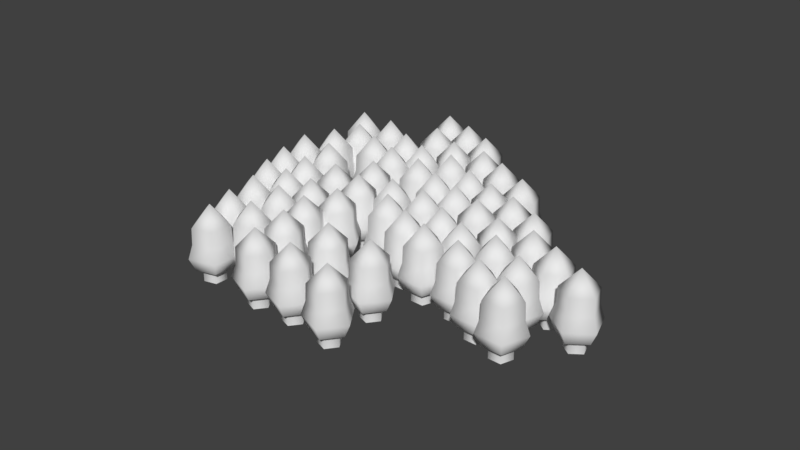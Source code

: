 # Source: Generic_Trees.blend  (saved by Blender 2.77.0; exported with 4.5.12 LTS)
import bpy
from mathutils import Matrix  # noqa: F401  (used for matrix-valued properties, if any)

bpy.ops.wm.read_factory_settings(use_empty=True)
scene = bpy.context.scene
scene.name = 'Scene'

# ---- collections
col_collection_1 = bpy.data.collections.new('Collection 1'); scene.collection.children.link(col_collection_1)

# ---- world
world_world = bpy.data.worlds.new('World'); scene.world = world_world
world_world.color = (0.05088, 0.05088, 0.05088)
world_world.use_sun_shadow = False
world_world.sun_shadow_jitter_overblur = 0.0
world_world.cycles.sampling_method = 'MANUAL'

# ---- meshes
me_cylinder_059 = bpy.data.meshes.new('Cylinder.059')
me_cylinder_059.from_pydata([(0.0, 1.0, -1.0), (0.0, 1.0, -0.8773), (0.9511, 0.309, -1.0), (0.9511, 0.309, -0.8773), (0.5878, -0.809, -1.0), (0.5878, -0.809, -0.8773), (-0.5878, -0.809, -1.0), (-0.5878, -0.809, -0.8773), (-0.9511, 0.309, -1.0), (-0.9511, 0.309, -0.8773), (1.906e-08, 1.604, -0.8773), (1.526, 0.4958, -0.8773), (0.9431, -1.298, -0.8773), (-0.9431, -1.298, -0.8773), (-1.526, 0.4958, -0.8773), (-1.271, -1.75, -0.7534), (-2.057, 0.6683, -0.7534), (2.057, 0.6683, -0.7534), (1.271, -1.75, -0.7534), (-1.026e-08, 2.163, -0.7534), (-1.027, -1.413, -0.6248), (1.661, 0.5397, -0.6248), (-1.661, 0.5397, -0.6248), (1.027, -1.413, -0.6248), (-7.325e-08, 1.746, -0.6248), (-0.9876, -1.359, -0.4684), (1.598, 0.5192, -0.4684), (-1.598, 0.5192, -0.4684), (0.9876, -1.359, -0.4684), (-1.47e-07, 1.68, -0.4684), (-2.861e-07, 5.96e-09, -0.2753), (-2.149, -2.18, -1.0), (-2.149, -2.18, -0.8773), (-1.198, -2.871, -1.0), (-1.198, -2.871, -0.8773), (-1.561, -3.989, -1.0), (-1.561, -3.989, -0.8773), (-2.737, -3.989, -1.0), (-2.737, -3.989, -0.8773), (-3.1, -2.871, -1.0), (-3.1, -2.871, -0.8773), (-2.149, -1.575, -0.8773), (-0.6232, -2.684, -0.8773), (-1.206, -4.478, -0.8773), (-3.092, -4.478, -0.8773), (-3.675, -2.684, -0.8773), (-3.42, -4.929, -0.7534), (-4.206, -2.511, -0.7534), (-0.09231, -2.511, -0.7534), (-0.8779, -4.929, -0.7534), (-2.149, -1.017, -0.7534), (-3.176, -4.593, -0.6248), (-0.4881, -2.64, -0.6248), (-3.81, -2.64, -0.6248), (-1.123, -4.593, -0.6248), (-2.149, -1.433, -0.6248), (-3.137, -4.539, -0.4684), (-0.5511, -2.66, -0.4684), (-3.747, -2.66, -0.4684), (-1.161, -4.539, -0.4684), (-2.149, -1.499, -0.4684), (-2.149, -3.18, -0.2753), (1.342, -4.539, -1.0), (1.342, -4.539, -0.8773), (2.293, -5.23, -1.0), (2.293, -5.23, -0.8773), (1.93, -6.348, -1.0), (1.93, -6.348, -0.8773), (0.754, -6.348, -1.0), (0.754, -6.348, -0.8773), (0.3907, -5.23, -1.0), (0.3907, -5.23, -0.8773), (1.342, -3.935, -0.8773), (2.868, -5.043, -0.8773), (2.285, -6.837, -0.8773), (0.3987, -6.837, -0.8773), (-0.1841, -5.043, -0.8773), (0.07062, -7.289, -0.7534), (-0.715, -4.871, -0.7534), (3.399, -4.871, -0.7534), (2.613, -7.289, -0.7534), (1.342, -3.376, -0.7534), (0.3152, -6.952, -0.6248), (3.003, -4.999, -0.6248), (-0.3192, -4.999, -0.6248), (2.368, -6.952, -0.6248), (1.342, -3.793, -0.6248), (0.3542, -6.898, -0.4684), (2.94, -5.02, -0.4684), (-0.2562, -5.02, -0.4684), (2.329, -6.898, -0.4684), (1.342, -3.859, -0.4684), (1.342, -5.539, -0.2753), (-1.107, -8.162, -1.0), (-1.107, -8.162, -0.8773), (-0.1558, -8.853, -1.0), (-0.1558, -8.853, -0.8773), (-0.5191, -9.971, -1.0), (-0.5191, -9.971, -0.8773), (-1.695, -9.971, -1.0), (-1.695, -9.971, -0.8773), (-2.058, -8.853, -1.0), (-2.058, -8.853, -0.8773), (-1.107, -7.558, -0.8773), (0.419, -8.666, -0.8773), (-0.1638, -10.46, -0.8773), (-2.05, -10.46, -0.8773), (-2.633, -8.666, -0.8773), (-2.378, -10.91, -0.7534), (-3.164, -8.494, -0.7534), (0.9499, -8.494, -0.7534), (0.1643, -10.91, -0.7534), (-1.107, -6.999, -0.7534), (-2.133, -10.57, -0.6248), (0.5541, -8.622, -0.6248), (-2.768, -8.622, -0.6248), (-0.08034, -10.57, -0.6248), (-1.107, -7.416, -0.6248), (-2.095, -10.52, -0.4684), (0.4911, -8.643, -0.4684), (-2.705, -8.643, -0.4684), (-0.1193, -10.52, -0.4684), (-1.107, -7.482, -0.4684), (-1.107, -9.162, -0.2753), (-5.07, -5.483, -1.0), (-5.07, -5.483, -0.8773), (-4.119, -6.174, -1.0), (-4.119, -6.174, -0.8773), (-4.482, -7.292, -1.0), (-4.482, -7.292, -0.8773), (-5.658, -7.292, -1.0), (-5.658, -7.292, -0.8773), (-6.021, -6.174, -1.0), (-6.021, -6.174, -0.8773), (-5.07, -4.879, -0.8773), (-3.544, -5.988, -0.8773), (-4.127, -7.781, -0.8773), (-6.013, -7.781, -0.8773), (-6.596, -5.988, -0.8773), (-6.341, -8.233, -0.7534), (-7.127, -5.815, -0.7534), (-3.013, -5.815, -0.7534), (-3.799, -8.233, -0.7534), (-5.07, -4.321, -0.7534), (-6.097, -7.896, -0.6248), (-3.409, -5.944, -0.6248), (-6.731, -5.944, -0.6248), (-4.043, -7.896, -0.6248), (-5.07, -4.737, -0.6248), (-6.058, -7.843, -0.4684), (-3.472, -5.964, -0.4684), (-6.668, -5.964, -0.4684), (-4.082, -7.843, -0.4684), (-5.07, -4.803, -0.4684), (-5.07, -6.483, -0.2753)], [], [(0, 1, 3, 2), (2, 3, 5, 4), (4, 5, 7, 6), (9, 7, 13, 14), (6, 7, 9, 8), (8, 9, 1, 0), (5, 3, 11, 12), (1, 9, 14, 10), (3, 1, 10, 11), (7, 5, 12, 13), (29, 27, 30), (11, 10, 19, 17), (13, 12, 18, 15), (10, 14, 16, 19), (12, 11, 17, 18), (14, 13, 15, 16), (17, 19, 24, 21), (15, 18, 23, 20), (19, 16, 22, 24), (18, 17, 21, 23), (16, 15, 20, 22), (21, 24, 29, 26), (20, 23, 28, 25), (24, 22, 27, 29), (23, 21, 26, 28), (22, 20, 25, 27), (25, 28, 30), (26, 29, 30), (27, 25, 30), (28, 26, 30), (31, 32, 34, 33), (33, 34, 36, 35), (35, 36, 38, 37), (40, 38, 44, 45), (37, 38, 40, 39), (39, 40, 32, 31), (36, 34, 42, 43), (32, 40, 45, 41), (34, 32, 41, 42), (38, 36, 43, 44), (60, 58, 61), (42, 41, 50, 48), (44, 43, 49, 46), (41, 45, 47, 50), (43, 42, 48, 49), (45, 44, 46, 47), (48, 50, 55, 52), (46, 49, 54, 51), (50, 47, 53, 55), (49, 48, 52, 54), (47, 46, 51, 53), (52, 55, 60, 57), (51, 54, 59, 56), (55, 53, 58, 60), (54, 52, 57, 59), (53, 51, 56, 58), (56, 59, 61), (57, 60, 61), (58, 56, 61), (59, 57, 61), (62, 63, 65, 64), (64, 65, 67, 66), (66, 67, 69, 68), (71, 69, 75, 76), (68, 69, 71, 70), (70, 71, 63, 62), (67, 65, 73, 74), (63, 71, 76, 72), (65, 63, 72, 73), (69, 67, 74, 75), (91, 89, 92), (73, 72, 81, 79), (75, 74, 80, 77), (72, 76, 78, 81), (74, 73, 79, 80), (76, 75, 77, 78), (79, 81, 86, 83), (77, 80, 85, 82), (81, 78, 84, 86), (80, 79, 83, 85), (78, 77, 82, 84), (83, 86, 91, 88), (82, 85, 90, 87), (86, 84, 89, 91), (85, 83, 88, 90), (84, 82, 87, 89), (87, 90, 92), (88, 91, 92), (89, 87, 92), (90, 88, 92), (93, 94, 96, 95), (95, 96, 98, 97), (97, 98, 100, 99), (102, 100, 106, 107), (99, 100, 102, 101), (101, 102, 94, 93), (98, 96, 104, 105), (94, 102, 107, 103), (96, 94, 103, 104), (100, 98, 105, 106), (122, 120, 123), (104, 103, 112, 110), (106, 105, 111, 108), (103, 107, 109, 112), (105, 104, 110, 111), (107, 106, 108, 109), (110, 112, 117, 114), (108, 111, 116, 113), (112, 109, 115, 117), (111, 110, 114, 116), (109, 108, 113, 115), (114, 117, 122, 119), (113, 116, 121, 118), (117, 115, 120, 122), (116, 114, 119, 121), (115, 113, 118, 120), (118, 121, 123), (119, 122, 123), (120, 118, 123), (121, 119, 123), (124, 125, 127, 126), (126, 127, 129, 128), (128, 129, 131, 130), (133, 131, 137, 138), (130, 131, 133, 132), (132, 133, 125, 124), (129, 127, 135, 136), (125, 133, 138, 134), (127, 125, 134, 135), (131, 129, 136, 137), (153, 151, 154), (135, 134, 143, 141), (137, 136, 142, 139), (134, 138, 140, 143), (136, 135, 141, 142), (138, 137, 139, 140), (141, 143, 148, 145), (139, 142, 147, 144), (143, 140, 146, 148), (142, 141, 145, 147), (140, 139, 144, 146), (145, 148, 153, 150), (144, 147, 152, 149), (148, 146, 151, 153), (147, 145, 150, 152), (146, 144, 149, 151), (149, 152, 154), (150, 153, 154), (151, 149, 154), (152, 150, 154)])
me_cylinder_059.polygons.foreach_set('use_smooth', [True] * 150)
me_cylinder_059.use_remesh_preserve_volume = False
me_cylinder_059.use_remesh_preserve_attributes = False
me_cylinder_059.use_mirror_vertex_groups = False
me_cylinder_059.update()
me_cylinder_043 = bpy.data.meshes.new('Cylinder.043')
me_cylinder_043.from_pydata([(1.233, 11.85, -1.0), (1.233, 11.85, -0.8773), (0.2823, 12.54, -1.0), (0.2823, 12.54, -0.8773), (0.6456, 13.66, -1.0), (0.6456, 13.66, -0.8773), (1.821, 13.66, -1.0), (1.821, 13.66, -0.8773), (2.184, 12.54, -1.0), (2.184, 12.54, -0.8773), (1.233, 11.25, -0.8773), (-0.2925, 12.35, -0.8773), (0.2903, 14.15, -0.8773), (2.176, 14.15, -0.8773), (2.759, 12.35, -0.8773), (2.505, 14.6, -0.7534), (3.29, 12.18, -0.7534), (-0.8234, 12.18, -0.7534), (-0.03777, 14.6, -0.7534), (1.233, 10.69, -0.7534), (2.26, 14.26, -0.6248), (-0.4276, 12.31, -0.6248), (2.894, 12.31, -0.6248), (0.2068, 14.26, -0.6248), (1.233, 11.1, -0.6248), (2.221, 14.21, -0.4684), (-0.3646, 12.33, -0.4684), (2.831, 12.33, -0.4684), (0.2458, 14.21, -0.4684), (1.233, 11.17, -0.4684), (1.233, 12.85, -0.2753), (-4.072, 3.669, -1.0), (-4.072, 3.669, -0.8773), (-5.023, 4.36, -1.0), (-5.023, 4.36, -0.8773), (-4.66, 5.478, -1.0), (-4.66, 5.478, -0.8773), (-3.484, 5.478, -1.0), (-3.484, 5.478, -0.8773), (-3.121, 4.36, -1.0), (-3.121, 4.36, -0.8773), (-4.072, 3.065, -0.8773), (-5.598, 4.173, -0.8773), (-5.015, 5.967, -0.8773), (-3.129, 5.967, -0.8773), (-2.546, 4.173, -0.8773), (-2.801, 6.419, -0.7534), (-2.015, 4.001, -0.7534), (-6.129, 4.001, -0.7534), (-5.343, 6.419, -0.7534), (-4.072, 2.507, -0.7534), (-3.045, 6.082, -0.6248), (-5.733, 4.13, -0.6248), (-2.411, 4.13, -0.6248), (-5.099, 6.082, -0.6248), (-4.072, 2.923, -0.6248), (-3.084, 6.029, -0.4684), (-5.67, 4.15, -0.4684), (-2.474, 4.15, -0.4684), (-5.06, 6.029, -0.4684), (-4.072, 2.989, -0.4684), (-4.072, 4.669, -0.2753), (-5.698, 6.199, -1.0), (-5.698, 6.199, -0.8773), (-6.649, 6.89, -1.0), (-6.649, 6.89, -0.8773), (-6.286, 8.008, -1.0), (-6.286, 8.008, -0.8773), (-5.11, 8.008, -1.0), (-5.11, 8.008, -0.8773), (-4.747, 6.89, -1.0), (-4.747, 6.89, -0.8773), (-5.698, 5.595, -0.8773), (-7.224, 6.703, -0.8773), (-6.641, 8.497, -0.8773), (-4.755, 8.497, -0.8773), (-4.172, 6.703, -0.8773), (-4.427, 8.949, -0.7534), (-3.641, 6.531, -0.7534), (-7.755, 6.531, -0.7534), (-6.969, 8.949, -0.7534), (-5.698, 5.037, -0.7534), (-4.671, 8.612, -0.6248), (-7.359, 6.659, -0.6248), (-4.037, 6.659, -0.6248), (-6.724, 8.612, -0.6248), (-5.698, 5.453, -0.6248), (-4.71, 8.558, -0.4684), (-7.296, 6.68, -0.4684), (-4.1, 6.68, -0.4684), (-6.685, 8.558, -0.4684), (-5.698, 5.519, -0.4684), (-5.698, 7.199, -0.2753), (-2.579, 9.377, -1.0), (-2.579, 9.377, -0.8773), (-3.512, 8.662, -1.0), (-3.512, 8.662, -0.8773), (-4.481, 9.328, -1.0), (-4.481, 9.328, -0.8773), (-4.147, 10.45, -1.0), (-4.147, 10.45, -0.8773), (-2.972, 10.49, -1.0), (-2.972, 10.49, -0.8773), (-2.0, 9.205, -0.8773), (-3.496, 8.057, -0.8773), (-5.051, 9.126, -0.8773), (-4.515, 10.93, -0.8773), (-2.629, 10.98, -0.8773), (-4.854, 11.38, -0.7534), (-2.313, 11.44, -0.7534), (-3.482, 7.499, -0.7534), (-5.577, 8.94, -0.7534), (-1.465, 9.047, -0.7534), (-4.601, 11.05, -0.6248), (-3.493, 7.915, -0.6248), (-2.549, 11.1, -0.6248), (-5.184, 9.079, -0.6248), (-1.864, 9.165, -0.6248), (-4.561, 10.99, -0.4684), (-3.494, 7.982, -0.4684), (-2.586, 11.05, -0.4684), (-5.122, 9.101, -0.4684), (-1.927, 9.184, -0.4684), (-3.538, 9.661, -0.2753), (-0.64, 7.017, -1.0), (-0.64, 7.017, -0.8773), (-1.573, 6.302, -1.0), (-1.573, 6.302, -0.8773), (-2.541, 6.968, -1.0), (-2.541, 6.968, -0.8773), (-2.207, 8.095, -1.0), (-2.207, 8.095, -0.8773), (-1.032, 8.126, -1.0), (-1.032, 8.126, -0.8773), (-0.06044, 6.846, -0.8773), (-1.557, 5.698, -0.8773), (-3.111, 6.766, -0.8773), (-2.575, 8.575, -0.8773), (-0.6898, 8.624, -0.8773), (-2.915, 9.018, -0.7534), (-0.3736, 9.084, -0.7534), (-1.542, 5.14, -0.7534), (-3.637, 6.58, -0.7534), (0.4747, 6.687, -0.7534), (-2.662, 8.687, -0.6248), (-1.553, 5.556, -0.6248), (-0.6093, 8.741, -0.6248), (-3.245, 6.719, -0.6248), (0.07577, 6.805, -0.6248), (-2.621, 8.635, -0.4684), (-1.555, 5.622, -0.4684), (-0.6469, 8.686, -0.4684), (-3.183, 6.741, -0.4684), (0.01222, 6.824, -0.4684), (-1.599, 7.302, -0.2753), (0.3083, 10.22, -1.0), (0.3083, 10.22, -0.8773), (-0.6245, 9.502, -1.0), (-0.6245, 9.502, -0.8773), (-1.593, 10.17, -1.0), (-1.593, 10.17, -0.8773), (-1.259, 11.29, -1.0), (-1.259, 11.29, -0.8773), (-0.08399, 11.33, -1.0), (-0.08399, 11.33, -0.8773), (0.8878, 10.05, -0.8773), (-0.6087, 8.897, -0.8773), (-2.163, 9.966, -0.8773), (-1.627, 11.77, -0.8773), (0.2584, 11.82, -0.8773), (-1.967, 12.22, -0.7534), (0.5747, 12.28, -0.7534), (-0.5942, 8.339, -0.7534), (-2.689, 9.78, -0.7534), (1.423, 9.887, -0.7534), (-1.714, 11.89, -0.6248), (-0.605, 8.755, -0.6248), (0.3389, 11.94, -0.6248), (-2.297, 9.919, -0.6248), (1.024, 10.01, -0.6248), (-1.673, 11.83, -0.4684), (-0.6067, 8.822, -0.4684), (0.3014, 11.89, -0.4684), (-2.234, 9.941, -0.4684), (0.9605, 10.02, -0.4684), (-0.6505, 10.5, -0.2753), (-0.7007, 5.162, -1.0), (-0.7007, 5.162, -0.8773), (0.2321, 5.878, -1.0), (0.2321, 5.878, -0.8773), (1.201, 5.212, -1.0), (1.201, 5.212, -0.8773), (0.8668, 4.085, -1.0), (0.8668, 4.085, -0.8773), (-0.3084, 4.054, -1.0), (-0.3084, 4.054, -0.8773), (-1.28, 5.334, -0.8773), (0.2163, 6.482, -0.8773), (1.771, 5.413, -0.8773), (1.235, 3.605, -0.8773), (-0.6508, 3.556, -0.8773), (1.574, 3.162, -0.7534), (-0.967, 3.096, -0.7534), (0.2018, 7.04, -0.7534), (2.297, 5.6, -0.7534), (-1.815, 5.493, -0.7534), (1.321, 3.492, -0.6248), (0.2126, 6.624, -0.6248), (-0.7313, 3.439, -0.6248), (1.904, 5.461, -0.6248), (-1.416, 5.374, -0.6248), (1.281, 3.545, -0.4684), (0.2143, 6.558, -0.4684), (-0.6938, 3.493, -0.4684), (1.842, 5.439, -0.4684), (-1.353, 5.355, -0.4684), (0.2581, 4.878, -0.2753), (0.2476, 8.362, -1.0), (0.2476, 8.362, -0.8773), (1.18, 9.077, -1.0), (1.18, 9.077, -0.8773), (2.149, 8.411, -1.0), (2.149, 8.411, -0.8773), (1.815, 7.284, -1.0), (1.815, 7.284, -0.8773), (0.6398, 7.254, -1.0), (0.6398, 7.254, -0.8773), (-0.332, 8.534, -0.8773), (1.165, 9.682, -0.8773), (2.719, 8.613, -0.8773), (2.183, 6.805, -0.8773), (0.2974, 6.756, -0.8773), (2.523, 6.362, -0.7534), (-0.01881, 6.296, -0.7534), (1.15, 10.24, -0.7534), (3.245, 8.799, -0.7534), (-0.8671, 8.692, -0.7534), (2.269, 6.692, -0.6248), (1.161, 9.824, -0.6248), (0.2169, 6.639, -0.6248), (2.853, 8.66, -0.6248), (-0.4682, 8.574, -0.6248), (2.229, 6.745, -0.4684), (1.163, 9.757, -0.4684), (0.2545, 6.693, -0.4684), (2.79, 8.638, -0.4684), (-0.4046, 8.555, -0.4684), (1.206, 8.078, -0.2753), (2.187, 6.002, -1.0), (2.187, 6.002, -0.8773), (3.12, 6.718, -1.0), (3.12, 6.718, -0.8773), (4.088, 6.052, -1.0), (4.088, 6.052, -0.8773), (3.754, 4.925, -1.0), (3.754, 4.925, -0.8773), (2.579, 4.894, -1.0), (2.579, 4.894, -0.8773), (1.607, 6.174, -0.8773), (3.104, 7.322, -0.8773), (4.658, 6.253, -0.8773), (4.122, 4.445, -0.8773), (2.237, 4.396, -0.8773), (4.462, 4.002, -0.7534), (1.921, 3.936, -0.7534), (3.089, 7.88, -0.7534), (5.184, 6.44, -0.7534), (1.072, 6.332, -0.7534), (4.209, 4.332, -0.6248), (3.1, 7.464, -0.6248), (2.156, 4.279, -0.6248), (4.792, 6.301, -0.6248), (1.471, 6.214, -0.6248), (4.168, 4.385, -0.4684), (3.102, 7.398, -0.4684), (2.194, 4.333, -0.4684), (4.73, 6.279, -0.4684), (1.535, 6.195, -0.4684), (3.146, 5.718, -0.2753), (5.305, 9.18, -1.0), (5.305, 9.18, -0.8773), (6.256, 8.489, -1.0), (6.256, 8.489, -0.8773), (5.893, 7.371, -1.0), (5.893, 7.371, -0.8773), (4.718, 7.371, -1.0), (4.718, 7.371, -0.8773), (4.354, 8.489, -1.0), (4.354, 8.489, -0.8773), (5.305, 9.785, -0.8773), (6.831, 8.676, -0.8773), (6.248, 6.882, -0.8773), (4.362, 6.882, -0.8773), (3.78, 8.676, -0.8773), (4.034, 6.431, -0.7534), (3.249, 8.848, -0.7534), (7.362, 8.848, -0.7534), (6.577, 6.431, -0.7534), (5.305, 10.34, -0.7534), (4.279, 6.767, -0.6248), (6.966, 8.72, -0.6248), (3.644, 8.72, -0.6248), (6.332, 6.767, -0.6248), (5.305, 9.927, -0.6248), (4.318, 6.821, -0.4684), (6.903, 8.699, -0.4684), (3.707, 8.699, -0.4684), (6.293, 6.821, -0.4684), (5.305, 9.86, -0.4684), (5.305, 8.18, -0.2753), (7.017, 11.71, -1.0), (7.017, 11.71, -0.8773), (7.968, 11.02, -1.0), (7.968, 11.02, -0.8773), (7.605, 9.901, -1.0), (7.605, 9.901, -0.8773), (6.429, 9.901, -1.0), (6.429, 9.901, -0.8773), (6.066, 11.02, -1.0), (6.066, 11.02, -0.8773), (7.017, 12.31, -0.8773), (8.543, 11.21, -0.8773), (7.96, 9.412, -0.8773), (6.074, 9.412, -0.8773), (5.491, 11.21, -0.8773), (5.746, 8.96, -0.7534), (4.96, 11.38, -0.7534), (9.074, 11.38, -0.7534), (8.288, 8.96, -0.7534), (7.017, 12.87, -0.7534), (5.99, 9.297, -0.6248), (8.678, 11.25, -0.6248), (5.356, 11.25, -0.6248), (8.043, 9.297, -0.6248), (7.017, 12.46, -0.6248), (6.029, 9.351, -0.4684), (8.615, 11.23, -0.4684), (5.419, 11.23, -0.4684), (8.004, 9.351, -0.4684), (7.017, 12.39, -0.4684), (7.017, 10.71, -0.2753), (3.68, 11.71, -1.0), (3.68, 11.71, -0.8773), (4.631, 11.02, -1.0), (4.631, 11.02, -0.8773), (4.267, 9.901, -1.0), (4.267, 9.901, -0.8773), (3.092, 9.901, -1.0), (3.092, 9.901, -0.8773), (2.729, 11.02, -1.0), (2.729, 11.02, -0.8773), (3.68, 12.31, -0.8773), (5.206, 11.21, -0.8773), (4.623, 9.412, -0.8773), (2.737, 9.412, -0.8773), (2.154, 11.21, -0.8773), (2.408, 8.96, -0.7534), (1.623, 11.38, -0.7534), (5.736, 11.38, -0.7534), (4.951, 8.96, -0.7534), (3.68, 12.87, -0.7534), (2.653, 9.297, -0.6248), (5.341, 11.25, -0.6248), (2.019, 11.25, -0.6248), (4.706, 9.297, -0.6248), (3.68, 12.46, -0.6248), (2.692, 9.351, -0.4684), (5.278, 11.23, -0.4684), (2.082, 11.23, -0.4684), (4.667, 9.351, -0.4684), (3.68, 12.39, -0.4684), (3.68, 10.71, -0.2753), (-1.626, 3.53, -1.0), (-1.626, 3.53, -0.8773), (-0.6747, 2.839, -1.0), (-0.6747, 2.839, -0.8773), (-1.038, 1.721, -1.0), (-1.038, 1.721, -0.8773), (-2.214, 1.721, -1.0), (-2.214, 1.721, -0.8773), (-2.577, 2.839, -1.0), (-2.577, 2.839, -0.8773), (-1.626, 4.134, -0.8773), (-0.09988, 3.026, -0.8773), (-0.6827, 1.232, -0.8773), (-2.569, 1.232, -0.8773), (-3.152, 3.026, -0.8773), (-2.897, 0.7803, -0.7534), (-3.683, 3.198, -0.7534), (0.431, 3.198, -0.7534), (-0.3546, 0.7803, -0.7534), (-1.626, 4.693, -0.7534), (-2.652, 1.117, -0.6248), (0.03523, 3.07, -0.6248), (-3.287, 3.07, -0.6248), (-0.5992, 1.117, -0.6248), (-1.626, 4.276, -0.6248), (-2.613, 1.171, -0.4684), (-0.02781, 3.049, -0.4684), (-3.224, 3.049, -0.4684), (-0.6382, 1.171, -0.4684), (-1.626, 4.21, -0.4684), (-1.626, 2.53, -0.2753), (1.711, 3.53, -1.0), (1.711, 3.53, -0.8773), (2.662, 2.839, -1.0), (2.662, 2.839, -0.8773), (2.299, 1.721, -1.0), (2.299, 1.721, -0.8773), (1.124, 1.721, -1.0), (1.124, 1.721, -0.8773), (0.7604, 2.839, -1.0), (0.7604, 2.839, -0.8773), (1.711, 4.134, -0.8773), (3.237, 3.026, -0.8773), (2.654, 1.232, -0.8773), (0.7684, 1.232, -0.8773), (0.1855, 3.026, -0.8773), (0.4403, 0.7803, -0.7534), (-0.3453, 3.198, -0.7534), (3.768, 3.198, -0.7534), (2.983, 0.7803, -0.7534), (1.711, 4.693, -0.7534), (0.6849, 1.117, -0.6248), (3.372, 3.07, -0.6248), (0.05042, 3.07, -0.6248), (2.738, 1.117, -0.6248), (1.711, 4.276, -0.6248), (0.7238, 1.171, -0.4684), (3.309, 3.049, -0.4684), (0.1135, 3.049, -0.4684), (2.699, 1.171, -0.4684), (1.711, 4.21, -0.4684), (1.711, 2.53, -0.2753), (0.0, 1.0, -1.0), (0.0, 1.0, -0.8773), (0.9511, 0.309, -1.0), (0.9511, 0.309, -0.8773), (0.5878, -0.809, -1.0), (0.5878, -0.809, -0.8773), (-0.5878, -0.809, -1.0), (-0.5878, -0.809, -0.8773), (-0.9511, 0.309, -1.0), (-0.9511, 0.309, -0.8773), (1.906e-08, 1.604, -0.8773), (1.526, 0.4958, -0.8773), (0.9431, -1.298, -0.8773), (-0.9431, -1.298, -0.8773), (-1.526, 0.4958, -0.8773), (-1.271, -1.75, -0.7534), (-2.057, 0.6683, -0.7534), (2.057, 0.6683, -0.7534), (1.271, -1.75, -0.7534), (-1.026e-08, 2.163, -0.7534), (-1.027, -1.413, -0.6248), (1.661, 0.5397, -0.6248), (-1.661, 0.5397, -0.6248), (1.027, -1.413, -0.6248), (-7.325e-08, 1.746, -0.6248), (-0.9876, -1.359, -0.4684), (1.598, 0.5192, -0.4684), (-1.598, 0.5192, -0.4684), (0.9876, -1.359, -0.4684), (-1.47e-07, 1.68, -0.4684), (-2.861e-07, 5.96e-09, -0.2753)], [], [(0, 1, 3, 2), (2, 3, 5, 4), (4, 5, 7, 6), (9, 7, 13, 14), (6, 7, 9, 8), (8, 9, 1, 0), (5, 3, 11, 12), (1, 9, 14, 10), (3, 1, 10, 11), (7, 5, 12, 13), (29, 27, 30), (11, 10, 19, 17), (13, 12, 18, 15), (10, 14, 16, 19), (12, 11, 17, 18), (14, 13, 15, 16), (17, 19, 24, 21), (15, 18, 23, 20), (19, 16, 22, 24), (18, 17, 21, 23), (16, 15, 20, 22), (21, 24, 29, 26), (20, 23, 28, 25), (24, 22, 27, 29), (23, 21, 26, 28), (22, 20, 25, 27), (25, 28, 30), (26, 29, 30), (27, 25, 30), (28, 26, 30), (31, 32, 34, 33), (33, 34, 36, 35), (35, 36, 38, 37), (40, 38, 44, 45), (37, 38, 40, 39), (39, 40, 32, 31), (36, 34, 42, 43), (32, 40, 45, 41), (34, 32, 41, 42), (38, 36, 43, 44), (60, 58, 61), (42, 41, 50, 48), (44, 43, 49, 46), (41, 45, 47, 50), (43, 42, 48, 49), (45, 44, 46, 47), (48, 50, 55, 52), (46, 49, 54, 51), (50, 47, 53, 55), (49, 48, 52, 54), (47, 46, 51, 53), (52, 55, 60, 57), (51, 54, 59, 56), (55, 53, 58, 60), (54, 52, 57, 59), (53, 51, 56, 58), (56, 59, 61), (57, 60, 61), (58, 56, 61), (59, 57, 61), (62, 63, 65, 64), (64, 65, 67, 66), (66, 67, 69, 68), (71, 69, 75, 76), (68, 69, 71, 70), (70, 71, 63, 62), (67, 65, 73, 74), (63, 71, 76, 72), (65, 63, 72, 73), (69, 67, 74, 75), (91, 89, 92), (73, 72, 81, 79), (75, 74, 80, 77), (72, 76, 78, 81), (74, 73, 79, 80), (76, 75, 77, 78), (79, 81, 86, 83), (77, 80, 85, 82), (81, 78, 84, 86), (80, 79, 83, 85), (78, 77, 82, 84), (83, 86, 91, 88), (82, 85, 90, 87), (86, 84, 89, 91), (85, 83, 88, 90), (84, 82, 87, 89), (87, 90, 92), (88, 91, 92), (89, 87, 92), (90, 88, 92), (93, 94, 96, 95), (95, 96, 98, 97), (97, 98, 100, 99), (102, 100, 106, 107), (99, 100, 102, 101), (101, 102, 94, 93), (98, 96, 104, 105), (94, 102, 107, 103), (96, 94, 103, 104), (100, 98, 105, 106), (122, 120, 123), (104, 103, 112, 110), (106, 105, 111, 108), (103, 107, 109, 112), (105, 104, 110, 111), (107, 106, 108, 109), (110, 112, 117, 114), (108, 111, 116, 113), (112, 109, 115, 117), (111, 110, 114, 116), (109, 108, 113, 115), (114, 117, 122, 119), (113, 116, 121, 118), (117, 115, 120, 122), (116, 114, 119, 121), (115, 113, 118, 120), (118, 121, 123), (119, 122, 123), (120, 118, 123), (121, 119, 123), (124, 125, 127, 126), (126, 127, 129, 128), (128, 129, 131, 130), (133, 131, 137, 138), (130, 131, 133, 132), (132, 133, 125, 124), (129, 127, 135, 136), (125, 133, 138, 134), (127, 125, 134, 135), (131, 129, 136, 137), (153, 151, 154), (135, 134, 143, 141), (137, 136, 142, 139), (134, 138, 140, 143), (136, 135, 141, 142), (138, 137, 139, 140), (141, 143, 148, 145), (139, 142, 147, 144), (143, 140, 146, 148), (142, 141, 145, 147), (140, 139, 144, 146), (145, 148, 153, 150), (144, 147, 152, 149), (148, 146, 151, 153), (147, 145, 150, 152), (146, 144, 149, 151), (149, 152, 154), (150, 153, 154), (151, 149, 154), (152, 150, 154), (155, 156, 158, 157), (157, 158, 160, 159), (159, 160, 162, 161), (164, 162, 168, 169), (161, 162, 164, 163), (163, 164, 156, 155), (160, 158, 166, 167), (156, 164, 169, 165), (158, 156, 165, 166), (162, 160, 167, 168), (184, 182, 185), (166, 165, 174, 172), (168, 167, 173, 170), (165, 169, 171, 174), (167, 166, 172, 173), (169, 168, 170, 171), (172, 174, 179, 176), (170, 173, 178, 175), (174, 171, 177, 179), (173, 172, 176, 178), (171, 170, 175, 177), (176, 179, 184, 181), (175, 178, 183, 180), (179, 177, 182, 184), (178, 176, 181, 183), (177, 175, 180, 182), (180, 183, 185), (181, 184, 185), (182, 180, 185), (183, 181, 185), (186, 187, 189, 188), (188, 189, 191, 190), (190, 191, 193, 192), (195, 193, 199, 200), (192, 193, 195, 194), (194, 195, 187, 186), (191, 189, 197, 198), (187, 195, 200, 196), (189, 187, 196, 197), (193, 191, 198, 199), (215, 213, 216), (197, 196, 205, 203), (199, 198, 204, 201), (196, 200, 202, 205), (198, 197, 203, 204), (200, 199, 201, 202), (203, 205, 210, 207), (201, 204, 209, 206), (205, 202, 208, 210), (204, 203, 207, 209), (202, 201, 206, 208), (207, 210, 215, 212), (206, 209, 214, 211), (210, 208, 213, 215), (209, 207, 212, 214), (208, 206, 211, 213), (211, 214, 216), (212, 215, 216), (213, 211, 216), (214, 212, 216), (217, 218, 220, 219), (219, 220, 222, 221), (221, 222, 224, 223), (226, 224, 230, 231), (223, 224, 226, 225), (225, 226, 218, 217), (222, 220, 228, 229), (218, 226, 231, 227), (220, 218, 227, 228), (224, 222, 229, 230), (246, 244, 247), (228, 227, 236, 234), (230, 229, 235, 232), (227, 231, 233, 236), (229, 228, 234, 235), (231, 230, 232, 233), (234, 236, 241, 238), (232, 235, 240, 237), (236, 233, 239, 241), (235, 234, 238, 240), (233, 232, 237, 239), (238, 241, 246, 243), (237, 240, 245, 242), (241, 239, 244, 246), (240, 238, 243, 245), (239, 237, 242, 244), (242, 245, 247), (243, 246, 247), (244, 242, 247), (245, 243, 247), (248, 249, 251, 250), (250, 251, 253, 252), (252, 253, 255, 254), (257, 255, 261, 262), (254, 255, 257, 256), (256, 257, 249, 248), (253, 251, 259, 260), (249, 257, 262, 258), (251, 249, 258, 259), (255, 253, 260, 261), (277, 275, 278), (259, 258, 267, 265), (261, 260, 266, 263), (258, 262, 264, 267), (260, 259, 265, 266), (262, 261, 263, 264), (265, 267, 272, 269), (263, 266, 271, 268), (267, 264, 270, 272), (266, 265, 269, 271), (264, 263, 268, 270), (269, 272, 277, 274), (268, 271, 276, 273), (272, 270, 275, 277), (271, 269, 274, 276), (270, 268, 273, 275), (273, 276, 278), (274, 277, 278), (275, 273, 278), (276, 274, 278), (279, 280, 282, 281), (281, 282, 284, 283), (283, 284, 286, 285), (288, 286, 292, 293), (285, 286, 288, 287), (287, 288, 280, 279), (284, 282, 290, 291), (280, 288, 293, 289), (282, 280, 289, 290), (286, 284, 291, 292), (308, 306, 309), (290, 289, 298, 296), (292, 291, 297, 294), (289, 293, 295, 298), (291, 290, 296, 297), (293, 292, 294, 295), (296, 298, 303, 300), (294, 297, 302, 299), (298, 295, 301, 303), (297, 296, 300, 302), (295, 294, 299, 301), (300, 303, 308, 305), (299, 302, 307, 304), (303, 301, 306, 308), (302, 300, 305, 307), (301, 299, 304, 306), (304, 307, 309), (305, 308, 309), (306, 304, 309), (307, 305, 309), (310, 311, 313, 312), (312, 313, 315, 314), (314, 315, 317, 316), (319, 317, 323, 324), (316, 317, 319, 318), (318, 319, 311, 310), (315, 313, 321, 322), (311, 319, 324, 320), (313, 311, 320, 321), (317, 315, 322, 323), (339, 337, 340), (321, 320, 329, 327), (323, 322, 328, 325), (320, 324, 326, 329), (322, 321, 327, 328), (324, 323, 325, 326), (327, 329, 334, 331), (325, 328, 333, 330), (329, 326, 332, 334), (328, 327, 331, 333), (326, 325, 330, 332), (331, 334, 339, 336), (330, 333, 338, 335), (334, 332, 337, 339), (333, 331, 336, 338), (332, 330, 335, 337), (335, 338, 340), (336, 339, 340), (337, 335, 340), (338, 336, 340), (341, 342, 344, 343), (343, 344, 346, 345), (345, 346, 348, 347), (350, 348, 354, 355), (347, 348, 350, 349), (349, 350, 342, 341), (346, 344, 352, 353), (342, 350, 355, 351), (344, 342, 351, 352), (348, 346, 353, 354), (370, 368, 371), (352, 351, 360, 358), (354, 353, 359, 356), (351, 355, 357, 360), (353, 352, 358, 359), (355, 354, 356, 357), (358, 360, 365, 362), (356, 359, 364, 361), (360, 357, 363, 365), (359, 358, 362, 364), (357, 356, 361, 363), (362, 365, 370, 367), (361, 364, 369, 366), (365, 363, 368, 370), (364, 362, 367, 369), (363, 361, 366, 368), (366, 369, 371), (367, 370, 371), (368, 366, 371), (369, 367, 371), (372, 373, 375, 374), (374, 375, 377, 376), (376, 377, 379, 378), (381, 379, 385, 386), (378, 379, 381, 380), (380, 381, 373, 372), (377, 375, 383, 384), (373, 381, 386, 382), (375, 373, 382, 383), (379, 377, 384, 385), (401, 399, 402), (383, 382, 391, 389), (385, 384, 390, 387), (382, 386, 388, 391), (384, 383, 389, 390), (386, 385, 387, 388), (389, 391, 396, 393), (387, 390, 395, 392), (391, 388, 394, 396), (390, 389, 393, 395), (388, 387, 392, 394), (393, 396, 401, 398), (392, 395, 400, 397), (396, 394, 399, 401), (395, 393, 398, 400), (394, 392, 397, 399), (397, 400, 402), (398, 401, 402), (399, 397, 402), (400, 398, 402), (403, 404, 406, 405), (405, 406, 408, 407), (407, 408, 410, 409), (412, 410, 416, 417), (409, 410, 412, 411), (411, 412, 404, 403), (408, 406, 414, 415), (404, 412, 417, 413), (406, 404, 413, 414), (410, 408, 415, 416), (432, 430, 433), (414, 413, 422, 420), (416, 415, 421, 418), (413, 417, 419, 422), (415, 414, 420, 421), (417, 416, 418, 419), (420, 422, 427, 424), (418, 421, 426, 423), (422, 419, 425, 427), (421, 420, 424, 426), (419, 418, 423, 425), (424, 427, 432, 429), (423, 426, 431, 428), (427, 425, 430, 432), (426, 424, 429, 431), (425, 423, 428, 430), (428, 431, 433), (429, 432, 433), (430, 428, 433), (431, 429, 433), (434, 435, 437, 436), (436, 437, 439, 438), (438, 439, 441, 440), (443, 441, 447, 448), (440, 441, 443, 442), (442, 443, 435, 434), (439, 437, 445, 446), (435, 443, 448, 444), (437, 435, 444, 445), (441, 439, 446, 447), (463, 461, 464), (445, 444, 453, 451), (447, 446, 452, 449), (444, 448, 450, 453), (446, 445, 451, 452), (448, 447, 449, 450), (451, 453, 458, 455), (449, 452, 457, 454), (453, 450, 456, 458), (452, 451, 455, 457), (450, 449, 454, 456), (455, 458, 463, 460), (454, 457, 462, 459), (458, 456, 461, 463), (457, 455, 460, 462), (456, 454, 459, 461), (459, 462, 464), (460, 463, 464), (461, 459, 464), (462, 460, 464)])
me_cylinder_043.polygons.foreach_set('use_smooth', [True] * 450)
me_cylinder_043.use_remesh_preserve_volume = False
me_cylinder_043.use_remesh_preserve_attributes = False
me_cylinder_043.use_mirror_vertex_groups = False
me_cylinder_043.update()
me_cylinder_039 = bpy.data.meshes.new('Cylinder.039')
me_cylinder_039.from_pydata([(0.0, 1.0, -1.0), (0.0, 1.0, -0.8773), (0.9511, 0.309, -1.0), (0.9511, 0.309, -0.8773), (0.5878, -0.809, -1.0), (0.5878, -0.809, -0.8773), (-0.5878, -0.809, -1.0), (-0.5878, -0.809, -0.8773), (-0.9511, 0.309, -1.0), (-0.9511, 0.309, -0.8773), (1.906e-08, 1.604, -0.8773), (1.526, 0.4958, -0.8773), (0.9431, -1.298, -0.8773), (-0.9431, -1.298, -0.8773), (-1.526, 0.4958, -0.8773), (-1.271, -1.75, -0.7534), (-2.057, 0.6683, -0.7534), (2.057, 0.6683, -0.7534), (1.271, -1.75, -0.7534), (-1.026e-08, 2.163, -0.7534), (-1.027, -1.413, -0.6248), (1.661, 0.5397, -0.6248), (-1.661, 0.5397, -0.6248), (1.027, -1.413, -0.6248), (-7.325e-08, 1.746, -0.6248), (-0.9876, -1.359, -0.4684), (1.598, 0.5192, -0.4684), (-1.598, 0.5192, -0.4684), (0.9876, -1.359, -0.4684), (-1.47e-07, 1.68, -0.4684), (-2.861e-07, 5.96e-09, -0.2753)], [], [(0, 1, 3, 2), (2, 3, 5, 4), (4, 5, 7, 6), (9, 7, 13, 14), (6, 7, 9, 8), (8, 9, 1, 0), (5, 3, 11, 12), (1, 9, 14, 10), (3, 1, 10, 11), (7, 5, 12, 13), (29, 27, 30), (11, 10, 19, 17), (13, 12, 18, 15), (10, 14, 16, 19), (12, 11, 17, 18), (14, 13, 15, 16), (17, 19, 24, 21), (15, 18, 23, 20), (19, 16, 22, 24), (18, 17, 21, 23), (16, 15, 20, 22), (21, 24, 29, 26), (20, 23, 28, 25), (24, 22, 27, 29), (23, 21, 26, 28), (22, 20, 25, 27), (25, 28, 30), (26, 29, 30), (27, 25, 30), (28, 26, 30)])
me_cylinder_039.polygons.foreach_set('use_smooth', [True] * 30)
me_cylinder_039.use_remesh_preserve_volume = False
me_cylinder_039.use_remesh_preserve_attributes = False
me_cylinder_039.use_mirror_vertex_groups = False
me_cylinder_039.update()
me_cylinder_038 = bpy.data.meshes.new('Cylinder.038')
me_cylinder_038.from_pydata([(0.0, 1.0, -1.0), (0.0, 1.0, -0.8773), (0.9511, 0.309, -1.0), (0.9511, 0.309, -0.8773), (0.5878, -0.809, -1.0), (0.5878, -0.809, -0.8773), (-0.5878, -0.809, -1.0), (-0.5878, -0.809, -0.8773), (-0.9511, 0.309, -1.0), (-0.9511, 0.309, -0.8773), (1.906e-08, 1.604, -0.8773), (1.526, 0.4958, -0.8773), (0.9431, -1.298, -0.8773), (-0.9431, -1.298, -0.8773), (-1.526, 0.4958, -0.8773), (-1.271, -1.75, -0.7534), (-2.057, 0.6683, -0.7534), (2.057, 0.6683, -0.7534), (1.271, -1.75, -0.7534), (-1.026e-08, 2.163, -0.7534), (-1.027, -1.413, -0.6248), (1.661, 0.5397, -0.6248), (-1.661, 0.5397, -0.6248), (1.027, -1.413, -0.6248), (-7.325e-08, 1.746, -0.6248), (-0.9876, -1.359, -0.4684), (1.598, 0.5192, -0.4684), (-1.598, 0.5192, -0.4684), (0.9876, -1.359, -0.4684), (-1.47e-07, 1.68, -0.4684), (-2.861e-07, 5.96e-09, -0.2753)], [], [(0, 1, 3, 2), (2, 3, 5, 4), (4, 5, 7, 6), (9, 7, 13, 14), (6, 7, 9, 8), (8, 9, 1, 0), (5, 3, 11, 12), (1, 9, 14, 10), (3, 1, 10, 11), (7, 5, 12, 13), (29, 27, 30), (11, 10, 19, 17), (13, 12, 18, 15), (10, 14, 16, 19), (12, 11, 17, 18), (14, 13, 15, 16), (17, 19, 24, 21), (15, 18, 23, 20), (19, 16, 22, 24), (18, 17, 21, 23), (16, 15, 20, 22), (21, 24, 29, 26), (20, 23, 28, 25), (24, 22, 27, 29), (23, 21, 26, 28), (22, 20, 25, 27), (25, 28, 30), (26, 29, 30), (27, 25, 30), (28, 26, 30)])
me_cylinder_038.polygons.foreach_set('use_smooth', [True] * 30)
me_cylinder_038.use_remesh_preserve_volume = False
me_cylinder_038.use_remesh_preserve_attributes = False
me_cylinder_038.use_mirror_vertex_groups = False
me_cylinder_038.update()
me_cylinder_037 = bpy.data.meshes.new('Cylinder.037')
me_cylinder_037.from_pydata([(0.0, 1.0, -1.0), (0.0, 1.0, -0.8773), (0.9511, 0.309, -1.0), (0.9511, 0.309, -0.8773), (0.5878, -0.809, -1.0), (0.5878, -0.809, -0.8773), (-0.5878, -0.809, -1.0), (-0.5878, -0.809, -0.8773), (-0.9511, 0.309, -1.0), (-0.9511, 0.309, -0.8773), (1.906e-08, 1.604, -0.8773), (1.526, 0.4958, -0.8773), (0.9431, -1.298, -0.8773), (-0.9431, -1.298, -0.8773), (-1.526, 0.4958, -0.8773), (-1.271, -1.75, -0.7534), (-2.057, 0.6683, -0.7534), (2.057, 0.6683, -0.7534), (1.271, -1.75, -0.7534), (-1.026e-08, 2.163, -0.7534), (-1.027, -1.413, -0.6248), (1.661, 0.5397, -0.6248), (-1.661, 0.5397, -0.6248), (1.027, -1.413, -0.6248), (-7.325e-08, 1.746, -0.6248), (-0.9876, -1.359, -0.4684), (1.598, 0.5192, -0.4684), (-1.598, 0.5192, -0.4684), (0.9876, -1.359, -0.4684), (-1.47e-07, 1.68, -0.4684), (-2.861e-07, 5.96e-09, -0.2753)], [], [(0, 1, 3, 2), (2, 3, 5, 4), (4, 5, 7, 6), (9, 7, 13, 14), (6, 7, 9, 8), (8, 9, 1, 0), (5, 3, 11, 12), (1, 9, 14, 10), (3, 1, 10, 11), (7, 5, 12, 13), (29, 27, 30), (11, 10, 19, 17), (13, 12, 18, 15), (10, 14, 16, 19), (12, 11, 17, 18), (14, 13, 15, 16), (17, 19, 24, 21), (15, 18, 23, 20), (19, 16, 22, 24), (18, 17, 21, 23), (16, 15, 20, 22), (21, 24, 29, 26), (20, 23, 28, 25), (24, 22, 27, 29), (23, 21, 26, 28), (22, 20, 25, 27), (25, 28, 30), (26, 29, 30), (27, 25, 30), (28, 26, 30)])
me_cylinder_037.polygons.foreach_set('use_smooth', [True] * 30)
me_cylinder_037.use_remesh_preserve_volume = False
me_cylinder_037.use_remesh_preserve_attributes = False
me_cylinder_037.use_mirror_vertex_groups = False
me_cylinder_037.update()
me_cylinder_036 = bpy.data.meshes.new('Cylinder.036')
me_cylinder_036.from_pydata([(0.0, 1.0, -1.0), (0.0, 1.0, -0.8773), (0.9511, 0.309, -1.0), (0.9511, 0.309, -0.8773), (0.5878, -0.809, -1.0), (0.5878, -0.809, -0.8773), (-0.5878, -0.809, -1.0), (-0.5878, -0.809, -0.8773), (-0.9511, 0.309, -1.0), (-0.9511, 0.309, -0.8773), (1.906e-08, 1.604, -0.8773), (1.526, 0.4958, -0.8773), (0.9431, -1.298, -0.8773), (-0.9431, -1.298, -0.8773), (-1.526, 0.4958, -0.8773), (-1.271, -1.75, -0.7534), (-2.057, 0.6683, -0.7534), (2.057, 0.6683, -0.7534), (1.271, -1.75, -0.7534), (-1.026e-08, 2.163, -0.7534), (-1.027, -1.413, -0.6248), (1.661, 0.5397, -0.6248), (-1.661, 0.5397, -0.6248), (1.027, -1.413, -0.6248), (-7.325e-08, 1.746, -0.6248), (-0.9876, -1.359, -0.4684), (1.598, 0.5192, -0.4684), (-1.598, 0.5192, -0.4684), (0.9876, -1.359, -0.4684), (-1.47e-07, 1.68, -0.4684), (-2.861e-07, 5.96e-09, -0.2753)], [], [(0, 1, 3, 2), (2, 3, 5, 4), (4, 5, 7, 6), (9, 7, 13, 14), (6, 7, 9, 8), (8, 9, 1, 0), (5, 3, 11, 12), (1, 9, 14, 10), (3, 1, 10, 11), (7, 5, 12, 13), (29, 27, 30), (11, 10, 19, 17), (13, 12, 18, 15), (10, 14, 16, 19), (12, 11, 17, 18), (14, 13, 15, 16), (17, 19, 24, 21), (15, 18, 23, 20), (19, 16, 22, 24), (18, 17, 21, 23), (16, 15, 20, 22), (21, 24, 29, 26), (20, 23, 28, 25), (24, 22, 27, 29), (23, 21, 26, 28), (22, 20, 25, 27), (25, 28, 30), (26, 29, 30), (27, 25, 30), (28, 26, 30)])
me_cylinder_036.polygons.foreach_set('use_smooth', [True] * 30)
me_cylinder_036.use_remesh_preserve_volume = False
me_cylinder_036.use_remesh_preserve_attributes = False
me_cylinder_036.use_mirror_vertex_groups = False
me_cylinder_036.update()
me_cylinder_035 = bpy.data.meshes.new('Cylinder.035')
me_cylinder_035.from_pydata([(0.0, 1.0, -1.0), (0.0, 1.0, -0.8773), (0.9511, 0.309, -1.0), (0.9511, 0.309, -0.8773), (0.5878, -0.809, -1.0), (0.5878, -0.809, -0.8773), (-0.5878, -0.809, -1.0), (-0.5878, -0.809, -0.8773), (-0.9511, 0.309, -1.0), (-0.9511, 0.309, -0.8773), (1.906e-08, 1.604, -0.8773), (1.526, 0.4958, -0.8773), (0.9431, -1.298, -0.8773), (-0.9431, -1.298, -0.8773), (-1.526, 0.4958, -0.8773), (-1.271, -1.75, -0.7534), (-2.057, 0.6683, -0.7534), (2.057, 0.6683, -0.7534), (1.271, -1.75, -0.7534), (-1.026e-08, 2.163, -0.7534), (-1.027, -1.413, -0.6248), (1.661, 0.5397, -0.6248), (-1.661, 0.5397, -0.6248), (1.027, -1.413, -0.6248), (-7.325e-08, 1.746, -0.6248), (-0.9876, -1.359, -0.4684), (1.598, 0.5192, -0.4684), (-1.598, 0.5192, -0.4684), (0.9876, -1.359, -0.4684), (-1.47e-07, 1.68, -0.4684), (-2.861e-07, 5.96e-09, -0.2753)], [], [(0, 1, 3, 2), (2, 3, 5, 4), (4, 5, 7, 6), (9, 7, 13, 14), (6, 7, 9, 8), (8, 9, 1, 0), (5, 3, 11, 12), (1, 9, 14, 10), (3, 1, 10, 11), (7, 5, 12, 13), (29, 27, 30), (11, 10, 19, 17), (13, 12, 18, 15), (10, 14, 16, 19), (12, 11, 17, 18), (14, 13, 15, 16), (17, 19, 24, 21), (15, 18, 23, 20), (19, 16, 22, 24), (18, 17, 21, 23), (16, 15, 20, 22), (21, 24, 29, 26), (20, 23, 28, 25), (24, 22, 27, 29), (23, 21, 26, 28), (22, 20, 25, 27), (25, 28, 30), (26, 29, 30), (27, 25, 30), (28, 26, 30)])
me_cylinder_035.polygons.foreach_set('use_smooth', [True] * 30)
me_cylinder_035.use_remesh_preserve_volume = False
me_cylinder_035.use_remesh_preserve_attributes = False
me_cylinder_035.use_mirror_vertex_groups = False
me_cylinder_035.update()
me_cylinder_034 = bpy.data.meshes.new('Cylinder.034')
me_cylinder_034.from_pydata([(0.0, 1.0, -1.0), (0.0, 1.0, -0.8773), (0.9511, 0.309, -1.0), (0.9511, 0.309, -0.8773), (0.5878, -0.809, -1.0), (0.5878, -0.809, -0.8773), (-0.5878, -0.809, -1.0), (-0.5878, -0.809, -0.8773), (-0.9511, 0.309, -1.0), (-0.9511, 0.309, -0.8773), (1.906e-08, 1.604, -0.8773), (1.526, 0.4958, -0.8773), (0.9431, -1.298, -0.8773), (-0.9431, -1.298, -0.8773), (-1.526, 0.4958, -0.8773), (-1.271, -1.75, -0.7534), (-2.057, 0.6683, -0.7534), (2.057, 0.6683, -0.7534), (1.271, -1.75, -0.7534), (-1.026e-08, 2.163, -0.7534), (-1.027, -1.413, -0.6248), (1.661, 0.5397, -0.6248), (-1.661, 0.5397, -0.6248), (1.027, -1.413, -0.6248), (-7.325e-08, 1.746, -0.6248), (-0.9876, -1.359, -0.4684), (1.598, 0.5192, -0.4684), (-1.598, 0.5192, -0.4684), (0.9876, -1.359, -0.4684), (-1.47e-07, 1.68, -0.4684), (-2.861e-07, 5.96e-09, -0.2753)], [], [(0, 1, 3, 2), (2, 3, 5, 4), (4, 5, 7, 6), (9, 7, 13, 14), (6, 7, 9, 8), (8, 9, 1, 0), (5, 3, 11, 12), (1, 9, 14, 10), (3, 1, 10, 11), (7, 5, 12, 13), (29, 27, 30), (11, 10, 19, 17), (13, 12, 18, 15), (10, 14, 16, 19), (12, 11, 17, 18), (14, 13, 15, 16), (17, 19, 24, 21), (15, 18, 23, 20), (19, 16, 22, 24), (18, 17, 21, 23), (16, 15, 20, 22), (21, 24, 29, 26), (20, 23, 28, 25), (24, 22, 27, 29), (23, 21, 26, 28), (22, 20, 25, 27), (25, 28, 30), (26, 29, 30), (27, 25, 30), (28, 26, 30)])
me_cylinder_034.polygons.foreach_set('use_smooth', [True] * 30)
me_cylinder_034.use_remesh_preserve_volume = False
me_cylinder_034.use_remesh_preserve_attributes = False
me_cylinder_034.use_mirror_vertex_groups = False
me_cylinder_034.update()
me_cylinder_033 = bpy.data.meshes.new('Cylinder.033')
me_cylinder_033.from_pydata([(0.0, 1.0, -1.0), (0.0, 1.0, -0.8773), (0.9511, 0.309, -1.0), (0.9511, 0.309, -0.8773), (0.5878, -0.809, -1.0), (0.5878, -0.809, -0.8773), (-0.5878, -0.809, -1.0), (-0.5878, -0.809, -0.8773), (-0.9511, 0.309, -1.0), (-0.9511, 0.309, -0.8773), (1.906e-08, 1.604, -0.8773), (1.526, 0.4958, -0.8773), (0.9431, -1.298, -0.8773), (-0.9431, -1.298, -0.8773), (-1.526, 0.4958, -0.8773), (-1.271, -1.75, -0.7534), (-2.057, 0.6683, -0.7534), (2.057, 0.6683, -0.7534), (1.271, -1.75, -0.7534), (-1.026e-08, 2.163, -0.7534), (-1.027, -1.413, -0.6248), (1.661, 0.5397, -0.6248), (-1.661, 0.5397, -0.6248), (1.027, -1.413, -0.6248), (-7.325e-08, 1.746, -0.6248), (-0.9876, -1.359, -0.4684), (1.598, 0.5192, -0.4684), (-1.598, 0.5192, -0.4684), (0.9876, -1.359, -0.4684), (-1.47e-07, 1.68, -0.4684), (-2.861e-07, 5.96e-09, -0.2753)], [], [(0, 1, 3, 2), (2, 3, 5, 4), (4, 5, 7, 6), (9, 7, 13, 14), (6, 7, 9, 8), (8, 9, 1, 0), (5, 3, 11, 12), (1, 9, 14, 10), (3, 1, 10, 11), (7, 5, 12, 13), (29, 27, 30), (11, 10, 19, 17), (13, 12, 18, 15), (10, 14, 16, 19), (12, 11, 17, 18), (14, 13, 15, 16), (17, 19, 24, 21), (15, 18, 23, 20), (19, 16, 22, 24), (18, 17, 21, 23), (16, 15, 20, 22), (21, 24, 29, 26), (20, 23, 28, 25), (24, 22, 27, 29), (23, 21, 26, 28), (22, 20, 25, 27), (25, 28, 30), (26, 29, 30), (27, 25, 30), (28, 26, 30)])
me_cylinder_033.polygons.foreach_set('use_smooth', [True] * 30)
me_cylinder_033.use_remesh_preserve_volume = False
me_cylinder_033.use_remesh_preserve_attributes = False
me_cylinder_033.use_mirror_vertex_groups = False
me_cylinder_033.update()
me_cylinder_032 = bpy.data.meshes.new('Cylinder.032')
me_cylinder_032.from_pydata([(0.0, 1.0, -1.0), (0.0, 1.0, -0.8773), (0.9511, 0.309, -1.0), (0.9511, 0.309, -0.8773), (0.5878, -0.809, -1.0), (0.5878, -0.809, -0.8773), (-0.5878, -0.809, -1.0), (-0.5878, -0.809, -0.8773), (-0.9511, 0.309, -1.0), (-0.9511, 0.309, -0.8773), (1.906e-08, 1.604, -0.8773), (1.526, 0.4958, -0.8773), (0.9431, -1.298, -0.8773), (-0.9431, -1.298, -0.8773), (-1.526, 0.4958, -0.8773), (-1.271, -1.75, -0.7534), (-2.057, 0.6683, -0.7534), (2.057, 0.6683, -0.7534), (1.271, -1.75, -0.7534), (-1.026e-08, 2.163, -0.7534), (-1.027, -1.413, -0.6248), (1.661, 0.5397, -0.6248), (-1.661, 0.5397, -0.6248), (1.027, -1.413, -0.6248), (-7.325e-08, 1.746, -0.6248), (-0.9876, -1.359, -0.4684), (1.598, 0.5192, -0.4684), (-1.598, 0.5192, -0.4684), (0.9876, -1.359, -0.4684), (-1.47e-07, 1.68, -0.4684), (-2.861e-07, 5.96e-09, -0.2753)], [], [(0, 1, 3, 2), (2, 3, 5, 4), (4, 5, 7, 6), (9, 7, 13, 14), (6, 7, 9, 8), (8, 9, 1, 0), (5, 3, 11, 12), (1, 9, 14, 10), (3, 1, 10, 11), (7, 5, 12, 13), (29, 27, 30), (11, 10, 19, 17), (13, 12, 18, 15), (10, 14, 16, 19), (12, 11, 17, 18), (14, 13, 15, 16), (17, 19, 24, 21), (15, 18, 23, 20), (19, 16, 22, 24), (18, 17, 21, 23), (16, 15, 20, 22), (21, 24, 29, 26), (20, 23, 28, 25), (24, 22, 27, 29), (23, 21, 26, 28), (22, 20, 25, 27), (25, 28, 30), (26, 29, 30), (27, 25, 30), (28, 26, 30)])
me_cylinder_032.polygons.foreach_set('use_smooth', [True] * 30)
me_cylinder_032.use_remesh_preserve_volume = False
me_cylinder_032.use_remesh_preserve_attributes = False
me_cylinder_032.use_mirror_vertex_groups = False
me_cylinder_032.update()
me_cylinder_031 = bpy.data.meshes.new('Cylinder.031')
me_cylinder_031.from_pydata([(0.0, 1.0, -1.0), (0.0, 1.0, -0.8773), (0.9511, 0.309, -1.0), (0.9511, 0.309, -0.8773), (0.5878, -0.809, -1.0), (0.5878, -0.809, -0.8773), (-0.5878, -0.809, -1.0), (-0.5878, -0.809, -0.8773), (-0.9511, 0.309, -1.0), (-0.9511, 0.309, -0.8773), (1.906e-08, 1.604, -0.8773), (1.526, 0.4958, -0.8773), (0.9431, -1.298, -0.8773), (-0.9431, -1.298, -0.8773), (-1.526, 0.4958, -0.8773), (-1.271, -1.75, -0.7534), (-2.057, 0.6683, -0.7534), (2.057, 0.6683, -0.7534), (1.271, -1.75, -0.7534), (-1.026e-08, 2.163, -0.7534), (-1.027, -1.413, -0.6248), (1.661, 0.5397, -0.6248), (-1.661, 0.5397, -0.6248), (1.027, -1.413, -0.6248), (-7.325e-08, 1.746, -0.6248), (-0.9876, -1.359, -0.4684), (1.598, 0.5192, -0.4684), (-1.598, 0.5192, -0.4684), (0.9876, -1.359, -0.4684), (-1.47e-07, 1.68, -0.4684), (-2.861e-07, 5.96e-09, -0.2753)], [], [(0, 1, 3, 2), (2, 3, 5, 4), (4, 5, 7, 6), (9, 7, 13, 14), (6, 7, 9, 8), (8, 9, 1, 0), (5, 3, 11, 12), (1, 9, 14, 10), (3, 1, 10, 11), (7, 5, 12, 13), (29, 27, 30), (11, 10, 19, 17), (13, 12, 18, 15), (10, 14, 16, 19), (12, 11, 17, 18), (14, 13, 15, 16), (17, 19, 24, 21), (15, 18, 23, 20), (19, 16, 22, 24), (18, 17, 21, 23), (16, 15, 20, 22), (21, 24, 29, 26), (20, 23, 28, 25), (24, 22, 27, 29), (23, 21, 26, 28), (22, 20, 25, 27), (25, 28, 30), (26, 29, 30), (27, 25, 30), (28, 26, 30)])
me_cylinder_031.polygons.foreach_set('use_smooth', [True] * 30)
me_cylinder_031.use_remesh_preserve_volume = False
me_cylinder_031.use_remesh_preserve_attributes = False
me_cylinder_031.use_mirror_vertex_groups = False
me_cylinder_031.update()
me_cylinder_030 = bpy.data.meshes.new('Cylinder.030')
me_cylinder_030.from_pydata([(0.0, 1.0, -1.0), (0.0, 1.0, -0.8773), (0.9511, 0.309, -1.0), (0.9511, 0.309, -0.8773), (0.5878, -0.809, -1.0), (0.5878, -0.809, -0.8773), (-0.5878, -0.809, -1.0), (-0.5878, -0.809, -0.8773), (-0.9511, 0.309, -1.0), (-0.9511, 0.309, -0.8773), (1.906e-08, 1.604, -0.8773), (1.526, 0.4958, -0.8773), (0.9431, -1.298, -0.8773), (-0.9431, -1.298, -0.8773), (-1.526, 0.4958, -0.8773), (-1.271, -1.75, -0.7534), (-2.057, 0.6683, -0.7534), (2.057, 0.6683, -0.7534), (1.271, -1.75, -0.7534), (-1.026e-08, 2.163, -0.7534), (-1.027, -1.413, -0.6248), (1.661, 0.5397, -0.6248), (-1.661, 0.5397, -0.6248), (1.027, -1.413, -0.6248), (-7.325e-08, 1.746, -0.6248), (-0.9876, -1.359, -0.4684), (1.598, 0.5192, -0.4684), (-1.598, 0.5192, -0.4684), (0.9876, -1.359, -0.4684), (-1.47e-07, 1.68, -0.4684), (-2.861e-07, 5.96e-09, -0.2753)], [], [(0, 1, 3, 2), (2, 3, 5, 4), (4, 5, 7, 6), (9, 7, 13, 14), (6, 7, 9, 8), (8, 9, 1, 0), (5, 3, 11, 12), (1, 9, 14, 10), (3, 1, 10, 11), (7, 5, 12, 13), (29, 27, 30), (11, 10, 19, 17), (13, 12, 18, 15), (10, 14, 16, 19), (12, 11, 17, 18), (14, 13, 15, 16), (17, 19, 24, 21), (15, 18, 23, 20), (19, 16, 22, 24), (18, 17, 21, 23), (16, 15, 20, 22), (21, 24, 29, 26), (20, 23, 28, 25), (24, 22, 27, 29), (23, 21, 26, 28), (22, 20, 25, 27), (25, 28, 30), (26, 29, 30), (27, 25, 30), (28, 26, 30)])
me_cylinder_030.polygons.foreach_set('use_smooth', [True] * 30)
me_cylinder_030.use_remesh_preserve_volume = False
me_cylinder_030.use_remesh_preserve_attributes = False
me_cylinder_030.use_mirror_vertex_groups = False
me_cylinder_030.update()
me_cylinder_029 = bpy.data.meshes.new('Cylinder.029')
me_cylinder_029.from_pydata([(0.0, 1.0, -1.0), (0.0, 1.0, -0.8773), (0.9511, 0.309, -1.0), (0.9511, 0.309, -0.8773), (0.5878, -0.809, -1.0), (0.5878, -0.809, -0.8773), (-0.5878, -0.809, -1.0), (-0.5878, -0.809, -0.8773), (-0.9511, 0.309, -1.0), (-0.9511, 0.309, -0.8773), (1.906e-08, 1.604, -0.8773), (1.526, 0.4958, -0.8773), (0.9431, -1.298, -0.8773), (-0.9431, -1.298, -0.8773), (-1.526, 0.4958, -0.8773), (-1.271, -1.75, -0.7534), (-2.057, 0.6683, -0.7534), (2.057, 0.6683, -0.7534), (1.271, -1.75, -0.7534), (-1.026e-08, 2.163, -0.7534), (-1.027, -1.413, -0.6248), (1.661, 0.5397, -0.6248), (-1.661, 0.5397, -0.6248), (1.027, -1.413, -0.6248), (-7.325e-08, 1.746, -0.6248), (-0.9876, -1.359, -0.4684), (1.598, 0.5192, -0.4684), (-1.598, 0.5192, -0.4684), (0.9876, -1.359, -0.4684), (-1.47e-07, 1.68, -0.4684), (-2.861e-07, 5.96e-09, -0.2753)], [], [(0, 1, 3, 2), (2, 3, 5, 4), (4, 5, 7, 6), (9, 7, 13, 14), (6, 7, 9, 8), (8, 9, 1, 0), (5, 3, 11, 12), (1, 9, 14, 10), (3, 1, 10, 11), (7, 5, 12, 13), (29, 27, 30), (11, 10, 19, 17), (13, 12, 18, 15), (10, 14, 16, 19), (12, 11, 17, 18), (14, 13, 15, 16), (17, 19, 24, 21), (15, 18, 23, 20), (19, 16, 22, 24), (18, 17, 21, 23), (16, 15, 20, 22), (21, 24, 29, 26), (20, 23, 28, 25), (24, 22, 27, 29), (23, 21, 26, 28), (22, 20, 25, 27), (25, 28, 30), (26, 29, 30), (27, 25, 30), (28, 26, 30)])
me_cylinder_029.polygons.foreach_set('use_smooth', [True] * 30)
me_cylinder_029.use_remesh_preserve_volume = False
me_cylinder_029.use_remesh_preserve_attributes = False
me_cylinder_029.use_mirror_vertex_groups = False
me_cylinder_029.update()
me_cylinder_028 = bpy.data.meshes.new('Cylinder.028')
me_cylinder_028.from_pydata([(0.0, 1.0, -1.0), (0.0, 1.0, -0.8773), (0.9511, 0.309, -1.0), (0.9511, 0.309, -0.8773), (0.5878, -0.809, -1.0), (0.5878, -0.809, -0.8773), (-0.5878, -0.809, -1.0), (-0.5878, -0.809, -0.8773), (-0.9511, 0.309, -1.0), (-0.9511, 0.309, -0.8773), (1.906e-08, 1.604, -0.8773), (1.526, 0.4958, -0.8773), (0.9431, -1.298, -0.8773), (-0.9431, -1.298, -0.8773), (-1.526, 0.4958, -0.8773), (-1.271, -1.75, -0.7534), (-2.057, 0.6683, -0.7534), (2.057, 0.6683, -0.7534), (1.271, -1.75, -0.7534), (-1.026e-08, 2.163, -0.7534), (-1.027, -1.413, -0.6248), (1.661, 0.5397, -0.6248), (-1.661, 0.5397, -0.6248), (1.027, -1.413, -0.6248), (-7.325e-08, 1.746, -0.6248), (-0.9876, -1.359, -0.4684), (1.598, 0.5192, -0.4684), (-1.598, 0.5192, -0.4684), (0.9876, -1.359, -0.4684), (-1.47e-07, 1.68, -0.4684), (-2.861e-07, 5.96e-09, -0.2753)], [], [(0, 1, 3, 2), (2, 3, 5, 4), (4, 5, 7, 6), (9, 7, 13, 14), (6, 7, 9, 8), (8, 9, 1, 0), (5, 3, 11, 12), (1, 9, 14, 10), (3, 1, 10, 11), (7, 5, 12, 13), (29, 27, 30), (11, 10, 19, 17), (13, 12, 18, 15), (10, 14, 16, 19), (12, 11, 17, 18), (14, 13, 15, 16), (17, 19, 24, 21), (15, 18, 23, 20), (19, 16, 22, 24), (18, 17, 21, 23), (16, 15, 20, 22), (21, 24, 29, 26), (20, 23, 28, 25), (24, 22, 27, 29), (23, 21, 26, 28), (22, 20, 25, 27), (25, 28, 30), (26, 29, 30), (27, 25, 30), (28, 26, 30)])
me_cylinder_028.polygons.foreach_set('use_smooth', [True] * 30)
me_cylinder_028.use_remesh_preserve_volume = False
me_cylinder_028.use_remesh_preserve_attributes = False
me_cylinder_028.use_mirror_vertex_groups = False
me_cylinder_028.update()
me_cylinder_027 = bpy.data.meshes.new('Cylinder.027')
me_cylinder_027.from_pydata([(0.0, 1.0, -1.0), (0.0, 1.0, -0.8773), (0.9511, 0.309, -1.0), (0.9511, 0.309, -0.8773), (0.5878, -0.809, -1.0), (0.5878, -0.809, -0.8773), (-0.5878, -0.809, -1.0), (-0.5878, -0.809, -0.8773), (-0.9511, 0.309, -1.0), (-0.9511, 0.309, -0.8773), (1.906e-08, 1.604, -0.8773), (1.526, 0.4958, -0.8773), (0.9431, -1.298, -0.8773), (-0.9431, -1.298, -0.8773), (-1.526, 0.4958, -0.8773), (-1.271, -1.75, -0.7534), (-2.057, 0.6683, -0.7534), (2.057, 0.6683, -0.7534), (1.271, -1.75, -0.7534), (-1.026e-08, 2.163, -0.7534), (-1.027, -1.413, -0.6248), (1.661, 0.5397, -0.6248), (-1.661, 0.5397, -0.6248), (1.027, -1.413, -0.6248), (-7.325e-08, 1.746, -0.6248), (-0.9876, -1.359, -0.4684), (1.598, 0.5192, -0.4684), (-1.598, 0.5192, -0.4684), (0.9876, -1.359, -0.4684), (-1.47e-07, 1.68, -0.4684), (-2.861e-07, 5.96e-09, -0.2753)], [], [(0, 1, 3, 2), (2, 3, 5, 4), (4, 5, 7, 6), (9, 7, 13, 14), (6, 7, 9, 8), (8, 9, 1, 0), (5, 3, 11, 12), (1, 9, 14, 10), (3, 1, 10, 11), (7, 5, 12, 13), (29, 27, 30), (11, 10, 19, 17), (13, 12, 18, 15), (10, 14, 16, 19), (12, 11, 17, 18), (14, 13, 15, 16), (17, 19, 24, 21), (15, 18, 23, 20), (19, 16, 22, 24), (18, 17, 21, 23), (16, 15, 20, 22), (21, 24, 29, 26), (20, 23, 28, 25), (24, 22, 27, 29), (23, 21, 26, 28), (22, 20, 25, 27), (25, 28, 30), (26, 29, 30), (27, 25, 30), (28, 26, 30)])
me_cylinder_027.polygons.foreach_set('use_smooth', [True] * 30)
me_cylinder_027.use_remesh_preserve_volume = False
me_cylinder_027.use_remesh_preserve_attributes = False
me_cylinder_027.use_mirror_vertex_groups = False
me_cylinder_027.update()
me_cylinder_026 = bpy.data.meshes.new('Cylinder.026')
me_cylinder_026.from_pydata([(0.0, 1.0, -1.0), (0.0, 1.0, -0.8773), (0.9511, 0.309, -1.0), (0.9511, 0.309, -0.8773), (0.5878, -0.809, -1.0), (0.5878, -0.809, -0.8773), (-0.5878, -0.809, -1.0), (-0.5878, -0.809, -0.8773), (-0.9511, 0.309, -1.0), (-0.9511, 0.309, -0.8773), (1.906e-08, 1.604, -0.8773), (1.526, 0.4958, -0.8773), (0.9431, -1.298, -0.8773), (-0.9431, -1.298, -0.8773), (-1.526, 0.4958, -0.8773), (-1.271, -1.75, -0.7534), (-2.057, 0.6683, -0.7534), (2.057, 0.6683, -0.7534), (1.271, -1.75, -0.7534), (-1.026e-08, 2.163, -0.7534), (-1.027, -1.413, -0.6248), (1.661, 0.5397, -0.6248), (-1.661, 0.5397, -0.6248), (1.027, -1.413, -0.6248), (-7.325e-08, 1.746, -0.6248), (-0.9876, -1.359, -0.4684), (1.598, 0.5192, -0.4684), (-1.598, 0.5192, -0.4684), (0.9876, -1.359, -0.4684), (-1.47e-07, 1.68, -0.4684), (-2.861e-07, 5.96e-09, -0.2753)], [], [(0, 1, 3, 2), (2, 3, 5, 4), (4, 5, 7, 6), (9, 7, 13, 14), (6, 7, 9, 8), (8, 9, 1, 0), (5, 3, 11, 12), (1, 9, 14, 10), (3, 1, 10, 11), (7, 5, 12, 13), (29, 27, 30), (11, 10, 19, 17), (13, 12, 18, 15), (10, 14, 16, 19), (12, 11, 17, 18), (14, 13, 15, 16), (17, 19, 24, 21), (15, 18, 23, 20), (19, 16, 22, 24), (18, 17, 21, 23), (16, 15, 20, 22), (21, 24, 29, 26), (20, 23, 28, 25), (24, 22, 27, 29), (23, 21, 26, 28), (22, 20, 25, 27), (25, 28, 30), (26, 29, 30), (27, 25, 30), (28, 26, 30)])
me_cylinder_026.polygons.foreach_set('use_smooth', [True] * 30)
me_cylinder_026.use_remesh_preserve_volume = False
me_cylinder_026.use_remesh_preserve_attributes = False
me_cylinder_026.use_mirror_vertex_groups = False
me_cylinder_026.update()
me_cylinder_025 = bpy.data.meshes.new('Cylinder.025')
me_cylinder_025.from_pydata([(0.0, 1.0, -1.0), (0.0, 1.0, -0.8773), (0.9511, 0.309, -1.0), (0.9511, 0.309, -0.8773), (0.5878, -0.809, -1.0), (0.5878, -0.809, -0.8773), (-0.5878, -0.809, -1.0), (-0.5878, -0.809, -0.8773), (-0.9511, 0.309, -1.0), (-0.9511, 0.309, -0.8773), (1.906e-08, 1.604, -0.8773), (1.526, 0.4958, -0.8773), (0.9431, -1.298, -0.8773), (-0.9431, -1.298, -0.8773), (-1.526, 0.4958, -0.8773), (-1.271, -1.75, -0.7534), (-2.057, 0.6683, -0.7534), (2.057, 0.6683, -0.7534), (1.271, -1.75, -0.7534), (-1.026e-08, 2.163, -0.7534), (-1.027, -1.413, -0.6248), (1.661, 0.5397, -0.6248), (-1.661, 0.5397, -0.6248), (1.027, -1.413, -0.6248), (-7.325e-08, 1.746, -0.6248), (-0.9876, -1.359, -0.4684), (1.598, 0.5192, -0.4684), (-1.598, 0.5192, -0.4684), (0.9876, -1.359, -0.4684), (-1.47e-07, 1.68, -0.4684), (-2.861e-07, 5.96e-09, -0.2753)], [], [(0, 1, 3, 2), (2, 3, 5, 4), (4, 5, 7, 6), (9, 7, 13, 14), (6, 7, 9, 8), (8, 9, 1, 0), (5, 3, 11, 12), (1, 9, 14, 10), (3, 1, 10, 11), (7, 5, 12, 13), (29, 27, 30), (11, 10, 19, 17), (13, 12, 18, 15), (10, 14, 16, 19), (12, 11, 17, 18), (14, 13, 15, 16), (17, 19, 24, 21), (15, 18, 23, 20), (19, 16, 22, 24), (18, 17, 21, 23), (16, 15, 20, 22), (21, 24, 29, 26), (20, 23, 28, 25), (24, 22, 27, 29), (23, 21, 26, 28), (22, 20, 25, 27), (25, 28, 30), (26, 29, 30), (27, 25, 30), (28, 26, 30)])
me_cylinder_025.polygons.foreach_set('use_smooth', [True] * 30)
me_cylinder_025.use_remesh_preserve_volume = False
me_cylinder_025.use_remesh_preserve_attributes = False
me_cylinder_025.use_mirror_vertex_groups = False
me_cylinder_025.update()
me_cylinder_024 = bpy.data.meshes.new('Cylinder.024')
me_cylinder_024.from_pydata([(0.0, 1.0, -1.0), (0.0, 1.0, -0.8773), (0.9511, 0.309, -1.0), (0.9511, 0.309, -0.8773), (0.5878, -0.809, -1.0), (0.5878, -0.809, -0.8773), (-0.5878, -0.809, -1.0), (-0.5878, -0.809, -0.8773), (-0.9511, 0.309, -1.0), (-0.9511, 0.309, -0.8773), (1.906e-08, 1.604, -0.8773), (1.526, 0.4958, -0.8773), (0.9431, -1.298, -0.8773), (-0.9431, -1.298, -0.8773), (-1.526, 0.4958, -0.8773), (-1.271, -1.75, -0.7534), (-2.057, 0.6683, -0.7534), (2.057, 0.6683, -0.7534), (1.271, -1.75, -0.7534), (-1.026e-08, 2.163, -0.7534), (-1.027, -1.413, -0.6248), (1.661, 0.5397, -0.6248), (-1.661, 0.5397, -0.6248), (1.027, -1.413, -0.6248), (-7.325e-08, 1.746, -0.6248), (-0.9876, -1.359, -0.4684), (1.598, 0.5192, -0.4684), (-1.598, 0.5192, -0.4684), (0.9876, -1.359, -0.4684), (-1.47e-07, 1.68, -0.4684), (-2.861e-07, 5.96e-09, -0.2753)], [], [(0, 1, 3, 2), (2, 3, 5, 4), (4, 5, 7, 6), (9, 7, 13, 14), (6, 7, 9, 8), (8, 9, 1, 0), (5, 3, 11, 12), (1, 9, 14, 10), (3, 1, 10, 11), (7, 5, 12, 13), (29, 27, 30), (11, 10, 19, 17), (13, 12, 18, 15), (10, 14, 16, 19), (12, 11, 17, 18), (14, 13, 15, 16), (17, 19, 24, 21), (15, 18, 23, 20), (19, 16, 22, 24), (18, 17, 21, 23), (16, 15, 20, 22), (21, 24, 29, 26), (20, 23, 28, 25), (24, 22, 27, 29), (23, 21, 26, 28), (22, 20, 25, 27), (25, 28, 30), (26, 29, 30), (27, 25, 30), (28, 26, 30)])
me_cylinder_024.polygons.foreach_set('use_smooth', [True] * 30)
me_cylinder_024.use_remesh_preserve_volume = False
me_cylinder_024.use_remesh_preserve_attributes = False
me_cylinder_024.use_mirror_vertex_groups = False
me_cylinder_024.update()
me_cylinder_023 = bpy.data.meshes.new('Cylinder.023')
me_cylinder_023.from_pydata([(0.0, 1.0, -1.0), (0.0, 1.0, -0.8773), (0.9511, 0.309, -1.0), (0.9511, 0.309, -0.8773), (0.5878, -0.809, -1.0), (0.5878, -0.809, -0.8773), (-0.5878, -0.809, -1.0), (-0.5878, -0.809, -0.8773), (-0.9511, 0.309, -1.0), (-0.9511, 0.309, -0.8773), (1.906e-08, 1.604, -0.8773), (1.526, 0.4958, -0.8773), (0.9431, -1.298, -0.8773), (-0.9431, -1.298, -0.8773), (-1.526, 0.4958, -0.8773), (-1.271, -1.75, -0.7534), (-2.057, 0.6683, -0.7534), (2.057, 0.6683, -0.7534), (1.271, -1.75, -0.7534), (-1.026e-08, 2.163, -0.7534), (-1.027, -1.413, -0.6248), (1.661, 0.5397, -0.6248), (-1.661, 0.5397, -0.6248), (1.027, -1.413, -0.6248), (-7.325e-08, 1.746, -0.6248), (-0.9876, -1.359, -0.4684), (1.598, 0.5192, -0.4684), (-1.598, 0.5192, -0.4684), (0.9876, -1.359, -0.4684), (-1.47e-07, 1.68, -0.4684), (-2.861e-07, 5.96e-09, -0.2753)], [], [(0, 1, 3, 2), (2, 3, 5, 4), (4, 5, 7, 6), (9, 7, 13, 14), (6, 7, 9, 8), (8, 9, 1, 0), (5, 3, 11, 12), (1, 9, 14, 10), (3, 1, 10, 11), (7, 5, 12, 13), (29, 27, 30), (11, 10, 19, 17), (13, 12, 18, 15), (10, 14, 16, 19), (12, 11, 17, 18), (14, 13, 15, 16), (17, 19, 24, 21), (15, 18, 23, 20), (19, 16, 22, 24), (18, 17, 21, 23), (16, 15, 20, 22), (21, 24, 29, 26), (20, 23, 28, 25), (24, 22, 27, 29), (23, 21, 26, 28), (22, 20, 25, 27), (25, 28, 30), (26, 29, 30), (27, 25, 30), (28, 26, 30)])
me_cylinder_023.polygons.foreach_set('use_smooth', [True] * 30)
me_cylinder_023.use_remesh_preserve_volume = False
me_cylinder_023.use_remesh_preserve_attributes = False
me_cylinder_023.use_mirror_vertex_groups = False
me_cylinder_023.update()
me_cylinder_022 = bpy.data.meshes.new('Cylinder.022')
me_cylinder_022.from_pydata([(0.0, 1.0, -1.0), (0.0, 1.0, -0.8773), (0.9511, 0.309, -1.0), (0.9511, 0.309, -0.8773), (0.5878, -0.809, -1.0), (0.5878, -0.809, -0.8773), (-0.5878, -0.809, -1.0), (-0.5878, -0.809, -0.8773), (-0.9511, 0.309, -1.0), (-0.9511, 0.309, -0.8773), (1.906e-08, 1.604, -0.8773), (1.526, 0.4958, -0.8773), (0.9431, -1.298, -0.8773), (-0.9431, -1.298, -0.8773), (-1.526, 0.4958, -0.8773), (-1.271, -1.75, -0.7534), (-2.057, 0.6683, -0.7534), (2.057, 0.6683, -0.7534), (1.271, -1.75, -0.7534), (-1.026e-08, 2.163, -0.7534), (-1.027, -1.413, -0.6248), (1.661, 0.5397, -0.6248), (-1.661, 0.5397, -0.6248), (1.027, -1.413, -0.6248), (-7.325e-08, 1.746, -0.6248), (-0.9876, -1.359, -0.4684), (1.598, 0.5192, -0.4684), (-1.598, 0.5192, -0.4684), (0.9876, -1.359, -0.4684), (-1.47e-07, 1.68, -0.4684), (-2.861e-07, 5.96e-09, -0.2753)], [], [(0, 1, 3, 2), (2, 3, 5, 4), (4, 5, 7, 6), (9, 7, 13, 14), (6, 7, 9, 8), (8, 9, 1, 0), (5, 3, 11, 12), (1, 9, 14, 10), (3, 1, 10, 11), (7, 5, 12, 13), (29, 27, 30), (11, 10, 19, 17), (13, 12, 18, 15), (10, 14, 16, 19), (12, 11, 17, 18), (14, 13, 15, 16), (17, 19, 24, 21), (15, 18, 23, 20), (19, 16, 22, 24), (18, 17, 21, 23), (16, 15, 20, 22), (21, 24, 29, 26), (20, 23, 28, 25), (24, 22, 27, 29), (23, 21, 26, 28), (22, 20, 25, 27), (25, 28, 30), (26, 29, 30), (27, 25, 30), (28, 26, 30)])
me_cylinder_022.polygons.foreach_set('use_smooth', [True] * 30)
me_cylinder_022.use_remesh_preserve_volume = False
me_cylinder_022.use_remesh_preserve_attributes = False
me_cylinder_022.use_mirror_vertex_groups = False
me_cylinder_022.update()
me_cylinder_021 = bpy.data.meshes.new('Cylinder.021')
me_cylinder_021.from_pydata([(0.0, 1.0, -1.0), (0.0, 1.0, -0.8773), (0.9511, 0.309, -1.0), (0.9511, 0.309, -0.8773), (0.5878, -0.809, -1.0), (0.5878, -0.809, -0.8773), (-0.5878, -0.809, -1.0), (-0.5878, -0.809, -0.8773), (-0.9511, 0.309, -1.0), (-0.9511, 0.309, -0.8773), (1.906e-08, 1.604, -0.8773), (1.526, 0.4958, -0.8773), (0.9431, -1.298, -0.8773), (-0.9431, -1.298, -0.8773), (-1.526, 0.4958, -0.8773), (-1.271, -1.75, -0.7534), (-2.057, 0.6683, -0.7534), (2.057, 0.6683, -0.7534), (1.271, -1.75, -0.7534), (-1.026e-08, 2.163, -0.7534), (-1.027, -1.413, -0.6248), (1.661, 0.5397, -0.6248), (-1.661, 0.5397, -0.6248), (1.027, -1.413, -0.6248), (-7.325e-08, 1.746, -0.6248), (-0.9876, -1.359, -0.4684), (1.598, 0.5192, -0.4684), (-1.598, 0.5192, -0.4684), (0.9876, -1.359, -0.4684), (-1.47e-07, 1.68, -0.4684), (-2.861e-07, 5.96e-09, -0.2753)], [], [(0, 1, 3, 2), (2, 3, 5, 4), (4, 5, 7, 6), (9, 7, 13, 14), (6, 7, 9, 8), (8, 9, 1, 0), (5, 3, 11, 12), (1, 9, 14, 10), (3, 1, 10, 11), (7, 5, 12, 13), (29, 27, 30), (11, 10, 19, 17), (13, 12, 18, 15), (10, 14, 16, 19), (12, 11, 17, 18), (14, 13, 15, 16), (17, 19, 24, 21), (15, 18, 23, 20), (19, 16, 22, 24), (18, 17, 21, 23), (16, 15, 20, 22), (21, 24, 29, 26), (20, 23, 28, 25), (24, 22, 27, 29), (23, 21, 26, 28), (22, 20, 25, 27), (25, 28, 30), (26, 29, 30), (27, 25, 30), (28, 26, 30)])
me_cylinder_021.polygons.foreach_set('use_smooth', [True] * 30)
me_cylinder_021.use_remesh_preserve_volume = False
me_cylinder_021.use_remesh_preserve_attributes = False
me_cylinder_021.use_mirror_vertex_groups = False
me_cylinder_021.update()
me_cylinder_020 = bpy.data.meshes.new('Cylinder.020')
me_cylinder_020.from_pydata([(0.0, 1.0, -1.0), (0.0, 1.0, -0.8773), (0.9511, 0.309, -1.0), (0.9511, 0.309, -0.8773), (0.5878, -0.809, -1.0), (0.5878, -0.809, -0.8773), (-0.5878, -0.809, -1.0), (-0.5878, -0.809, -0.8773), (-0.9511, 0.309, -1.0), (-0.9511, 0.309, -0.8773), (1.906e-08, 1.604, -0.8773), (1.526, 0.4958, -0.8773), (0.9431, -1.298, -0.8773), (-0.9431, -1.298, -0.8773), (-1.526, 0.4958, -0.8773), (-1.271, -1.75, -0.7534), (-2.057, 0.6683, -0.7534), (2.057, 0.6683, -0.7534), (1.271, -1.75, -0.7534), (-1.026e-08, 2.163, -0.7534), (-1.027, -1.413, -0.6248), (1.661, 0.5397, -0.6248), (-1.661, 0.5397, -0.6248), (1.027, -1.413, -0.6248), (-7.325e-08, 1.746, -0.6248), (-0.9876, -1.359, -0.4684), (1.598, 0.5192, -0.4684), (-1.598, 0.5192, -0.4684), (0.9876, -1.359, -0.4684), (-1.47e-07, 1.68, -0.4684), (-2.861e-07, 5.96e-09, -0.2753)], [], [(0, 1, 3, 2), (2, 3, 5, 4), (4, 5, 7, 6), (9, 7, 13, 14), (6, 7, 9, 8), (8, 9, 1, 0), (5, 3, 11, 12), (1, 9, 14, 10), (3, 1, 10, 11), (7, 5, 12, 13), (29, 27, 30), (11, 10, 19, 17), (13, 12, 18, 15), (10, 14, 16, 19), (12, 11, 17, 18), (14, 13, 15, 16), (17, 19, 24, 21), (15, 18, 23, 20), (19, 16, 22, 24), (18, 17, 21, 23), (16, 15, 20, 22), (21, 24, 29, 26), (20, 23, 28, 25), (24, 22, 27, 29), (23, 21, 26, 28), (22, 20, 25, 27), (25, 28, 30), (26, 29, 30), (27, 25, 30), (28, 26, 30)])
me_cylinder_020.polygons.foreach_set('use_smooth', [True] * 30)
me_cylinder_020.use_remesh_preserve_volume = False
me_cylinder_020.use_remesh_preserve_attributes = False
me_cylinder_020.use_mirror_vertex_groups = False
me_cylinder_020.update()
me_cylinder_019 = bpy.data.meshes.new('Cylinder.019')
me_cylinder_019.from_pydata([(0.0, 1.0, -1.0), (0.0, 1.0, -0.8773), (0.9511, 0.309, -1.0), (0.9511, 0.309, -0.8773), (0.5878, -0.809, -1.0), (0.5878, -0.809, -0.8773), (-0.5878, -0.809, -1.0), (-0.5878, -0.809, -0.8773), (-0.9511, 0.309, -1.0), (-0.9511, 0.309, -0.8773), (1.906e-08, 1.604, -0.8773), (1.526, 0.4958, -0.8773), (0.9431, -1.298, -0.8773), (-0.9431, -1.298, -0.8773), (-1.526, 0.4958, -0.8773), (-1.271, -1.75, -0.7534), (-2.057, 0.6683, -0.7534), (2.057, 0.6683, -0.7534), (1.271, -1.75, -0.7534), (-1.026e-08, 2.163, -0.7534), (-1.027, -1.413, -0.6248), (1.661, 0.5397, -0.6248), (-1.661, 0.5397, -0.6248), (1.027, -1.413, -0.6248), (-7.325e-08, 1.746, -0.6248), (-0.9876, -1.359, -0.4684), (1.598, 0.5192, -0.4684), (-1.598, 0.5192, -0.4684), (0.9876, -1.359, -0.4684), (-1.47e-07, 1.68, -0.4684), (-2.861e-07, 5.96e-09, -0.2753)], [], [(0, 1, 3, 2), (2, 3, 5, 4), (4, 5, 7, 6), (9, 7, 13, 14), (6, 7, 9, 8), (8, 9, 1, 0), (5, 3, 11, 12), (1, 9, 14, 10), (3, 1, 10, 11), (7, 5, 12, 13), (29, 27, 30), (11, 10, 19, 17), (13, 12, 18, 15), (10, 14, 16, 19), (12, 11, 17, 18), (14, 13, 15, 16), (17, 19, 24, 21), (15, 18, 23, 20), (19, 16, 22, 24), (18, 17, 21, 23), (16, 15, 20, 22), (21, 24, 29, 26), (20, 23, 28, 25), (24, 22, 27, 29), (23, 21, 26, 28), (22, 20, 25, 27), (25, 28, 30), (26, 29, 30), (27, 25, 30), (28, 26, 30)])
me_cylinder_019.polygons.foreach_set('use_smooth', [True] * 30)
me_cylinder_019.use_remesh_preserve_volume = False
me_cylinder_019.use_remesh_preserve_attributes = False
me_cylinder_019.use_mirror_vertex_groups = False
me_cylinder_019.update()
me_cylinder_018 = bpy.data.meshes.new('Cylinder.018')
me_cylinder_018.from_pydata([(0.0, 1.0, -1.0), (0.0, 1.0, -0.8773), (0.9511, 0.309, -1.0), (0.9511, 0.309, -0.8773), (0.5878, -0.809, -1.0), (0.5878, -0.809, -0.8773), (-0.5878, -0.809, -1.0), (-0.5878, -0.809, -0.8773), (-0.9511, 0.309, -1.0), (-0.9511, 0.309, -0.8773), (1.906e-08, 1.604, -0.8773), (1.526, 0.4958, -0.8773), (0.9431, -1.298, -0.8773), (-0.9431, -1.298, -0.8773), (-1.526, 0.4958, -0.8773), (-1.271, -1.75, -0.7534), (-2.057, 0.6683, -0.7534), (2.057, 0.6683, -0.7534), (1.271, -1.75, -0.7534), (-1.026e-08, 2.163, -0.7534), (-1.027, -1.413, -0.6248), (1.661, 0.5397, -0.6248), (-1.661, 0.5397, -0.6248), (1.027, -1.413, -0.6248), (-7.325e-08, 1.746, -0.6248), (-0.9876, -1.359, -0.4684), (1.598, 0.5192, -0.4684), (-1.598, 0.5192, -0.4684), (0.9876, -1.359, -0.4684), (-1.47e-07, 1.68, -0.4684), (-2.861e-07, 5.96e-09, -0.2753)], [], [(0, 1, 3, 2), (2, 3, 5, 4), (4, 5, 7, 6), (9, 7, 13, 14), (6, 7, 9, 8), (8, 9, 1, 0), (5, 3, 11, 12), (1, 9, 14, 10), (3, 1, 10, 11), (7, 5, 12, 13), (29, 27, 30), (11, 10, 19, 17), (13, 12, 18, 15), (10, 14, 16, 19), (12, 11, 17, 18), (14, 13, 15, 16), (17, 19, 24, 21), (15, 18, 23, 20), (19, 16, 22, 24), (18, 17, 21, 23), (16, 15, 20, 22), (21, 24, 29, 26), (20, 23, 28, 25), (24, 22, 27, 29), (23, 21, 26, 28), (22, 20, 25, 27), (25, 28, 30), (26, 29, 30), (27, 25, 30), (28, 26, 30)])
me_cylinder_018.polygons.foreach_set('use_smooth', [True] * 30)
me_cylinder_018.use_remesh_preserve_volume = False
me_cylinder_018.use_remesh_preserve_attributes = False
me_cylinder_018.use_mirror_vertex_groups = False
me_cylinder_018.update()
me_cylinder_016 = bpy.data.meshes.new('Cylinder.016')
me_cylinder_016.from_pydata([(-11.8, 2.909, -1.0), (-11.8, 2.909, -0.8773), (-11.84, 1.734, -1.0), (-11.84, 1.734, -0.8773), (-12.97, 1.409, -1.0), (-12.97, 1.409, -0.8773), (-13.63, 2.383, -1.0), (-13.63, 2.383, -0.8773), (-12.9, 3.31, -1.0), (-12.9, 3.31, -0.8773), (-11.3, 3.247, -0.8773), (-11.36, 1.362, -0.8773), (-13.17, 0.8408, -0.8773), (-14.23, 2.403, -0.8773), (-13.07, 3.891, -0.8773), (-14.79, 2.422, -0.7534), (-13.22, 4.427, -0.7534), (-10.92, 1.019, -0.7534), (-13.36, 0.3161, -0.7534), (-10.83, 3.56, -0.7534), (-14.37, 2.408, -0.6248), (-11.25, 1.275, -0.6248), (-13.11, 4.027, -0.6248), (-13.22, 0.7073, -0.6248), (-11.18, 3.327, -0.6248), (-14.31, 2.406, -0.4684), (-11.3, 1.316, -0.4684), (-13.09, 3.964, -0.4684), (-13.2, 0.7696, -0.4684), (-11.23, 3.29, -0.4684), (-12.63, 2.349, -0.2753), (-9.356, 9.738, -1.0), (-9.356, 9.738, -0.8773), (-10.47, 10.11, -1.0), (-10.47, 10.11, -0.8773), (-10.46, 11.29, -1.0), (-10.46, 11.29, -0.8773), (-9.341, 11.64, -1.0), (-9.341, 11.64, -0.8773), (-8.657, 10.68, -1.0), (-8.657, 10.68, -0.8773), (-9.174, 9.162, -0.8773), (-10.96, 9.759, -0.8773), (-10.95, 11.64, -0.8773), (-9.149, 12.21, -0.8773), (-8.053, 10.68, -0.8773), (-8.973, 12.74, -0.7534), (-7.495, 10.67, -0.7534), (-11.42, 9.434, -0.7534), (-11.4, 11.98, -0.7534), (-9.005, 8.63, -0.7534), (-9.104, 12.35, -0.6248), (-11.08, 9.676, -0.6248), (-7.911, 10.68, -0.6248), (-11.06, 11.73, -0.6248), (-9.131, 9.026, -0.6248), (-9.125, 12.29, -0.4684), (-11.02, 9.715, -0.4684), (-7.977, 10.68, -0.4684), (-11.01, 11.69, -0.4684), (-9.151, 9.09, -0.4684), (-9.657, 10.69, -0.2753), (-10.22, 6.81, -1.0), (-10.22, 6.81, -0.8773), (-11.34, 7.182, -1.0), (-11.34, 7.182, -0.8773), (-11.33, 8.358, -1.0), (-11.33, 8.358, -0.8773), (-10.21, 8.712, -1.0), (-10.21, 8.712, -0.8773), (-9.526, 7.756, -1.0), (-9.526, 7.756, -0.8773), (-10.04, 6.234, -0.8773), (-11.83, 6.831, -0.8773), (-11.82, 8.717, -0.8773), (-10.02, 9.285, -0.8773), (-8.922, 7.751, -0.8773), (-9.842, 9.815, -0.7534), (-8.364, 7.746, -0.7534), (-12.29, 6.506, -0.7534), (-12.27, 9.049, -0.7534), (-9.874, 5.702, -0.7534), (-9.974, 9.42, -0.6248), (-11.95, 6.748, -0.6248), (-8.78, 7.75, -0.6248), (-11.93, 8.801, -0.6248), (-10.0, 6.098, -0.6248), (-9.994, 9.357, -0.4684), (-11.89, 6.787, -0.4684), (-8.846, 7.75, -0.4684), (-11.88, 8.762, -0.4684), (-10.02, 6.162, -0.4684), (-10.53, 7.764, -0.2753), (-7.043, 7.816, -1.0), (-7.043, 7.816, -0.8773), (-8.158, 8.188, -1.0), (-8.158, 8.188, -0.8773), (-8.149, 9.364, -1.0), (-8.149, 9.364, -0.8773), (-7.028, 9.718, -1.0), (-7.028, 9.718, -0.8773), (-6.344, 8.762, -1.0), (-6.344, 8.762, -0.8773), (-6.861, 7.24, -0.8773), (-8.65, 7.837, -0.8773), (-8.635, 9.723, -0.8773), (-6.837, 10.29, -0.8773), (-5.74, 8.757, -0.8773), (-6.66, 10.82, -0.7534), (-5.182, 8.753, -0.7534), (-9.104, 7.512, -0.7534), (-9.084, 10.05, -0.7534), (-6.692, 6.708, -0.7534), (-6.792, 10.43, -0.6248), (-8.765, 7.754, -0.6248), (-5.598, 8.756, -0.6248), (-8.749, 9.807, -0.6248), (-6.818, 7.104, -0.6248), (-6.813, 10.36, -0.4684), (-8.711, 7.793, -0.4684), (-5.664, 8.756, -0.4684), (-8.696, 9.768, -0.4684), (-6.838, 7.168, -0.4684), (-7.344, 8.77, -0.2753), (-3.337, 1.0, -1.0), (-3.337, 1.0, -0.8773), (-2.386, 0.309, -1.0), (-2.386, 0.309, -0.8773), (-2.749, -0.809, -1.0), (-2.749, -0.809, -0.8773), (-3.925, -0.809, -1.0), (-3.925, -0.809, -0.8773), (-4.288, 0.309, -1.0), (-4.288, 0.309, -0.8773), (-3.337, 1.604, -0.8773), (-1.811, 0.4958, -0.8773), (-2.394, -1.298, -0.8773), (-4.28, -1.298, -0.8773), (-4.863, 0.4958, -0.8773), (-4.608, -1.75, -0.7534), (-5.394, 0.6683, -0.7534), (-1.28, 0.6683, -0.7534), (-2.066, -1.75, -0.7534), (-3.337, 2.163, -0.7534), (-4.364, -1.413, -0.6248), (-1.676, 0.5397, -0.6248), (-4.998, 0.5397, -0.6248), (-2.311, -1.413, -0.6248), (-3.337, 1.746, -0.6248), (-4.325, -1.359, -0.4684), (-1.739, 0.5192, -0.4684), (-4.935, 0.5192, -0.4684), (-2.35, -1.359, -0.4684), (-3.337, 1.68, -0.4684), (-3.337, 9.596e-07, -0.2753), (0.0, 1.0, -1.0), (0.0, 1.0, -0.8773), (0.9511, 0.309, -1.0), (0.9511, 0.309, -0.8773), (0.5878, -0.809, -1.0), (0.5878, -0.809, -0.8773), (-0.5878, -0.809, -1.0), (-0.5878, -0.809, -0.8773), (-0.9511, 0.309, -1.0), (-0.9511, 0.309, -0.8773), (1.906e-08, 1.604, -0.8773), (1.526, 0.4958, -0.8773), (0.9431, -1.298, -0.8773), (-0.9431, -1.298, -0.8773), (-1.526, 0.4958, -0.8773), (-1.271, -1.75, -0.7534), (-2.057, 0.6683, -0.7534), (2.057, 0.6683, -0.7534), (1.271, -1.75, -0.7534), (-1.026e-08, 2.163, -0.7534), (-1.027, -1.413, -0.6248), (1.661, 0.5397, -0.6248), (-1.661, 0.5397, -0.6248), (1.027, -1.413, -0.6248), (-7.325e-08, 1.746, -0.6248), (-0.9876, -1.359, -0.4684), (1.598, 0.5192, -0.4684), (-1.598, 0.5192, -0.4684), (0.9876, -1.359, -0.4684), (-1.47e-07, 1.68, -0.4684), (-2.861e-07, 5.96e-09, -0.2753), (-1.711, -1.53, -1.0), (-1.711, -1.53, -0.8773), (-0.7604, -2.221, -1.0), (-0.7604, -2.221, -0.8773), (-1.124, -3.339, -1.0), (-1.124, -3.339, -0.8773), (-2.299, -3.339, -1.0), (-2.299, -3.339, -0.8773), (-2.662, -2.221, -1.0), (-2.662, -2.221, -0.8773), (-1.711, -0.9255, -0.8773), (-0.1855, -2.034, -0.8773), (-0.7684, -3.828, -0.8773), (-2.654, -3.828, -0.8773), (-3.237, -2.034, -0.8773), (-2.983, -4.279, -0.7534), (-3.768, -1.862, -0.7534), (0.3453, -1.862, -0.7534), (-0.4403, -4.279, -0.7534), (-1.711, -0.3673, -0.7534), (-2.738, -3.943, -0.6248), (-0.05042, -1.99, -0.6248), (-3.372, -1.99, -0.6248), (-0.6849, -3.943, -0.6248), (-1.711, -0.7834, -0.6248), (-2.699, -3.889, -0.4684), (-0.1135, -2.011, -0.4684), (-3.309, -2.011, -0.4684), (-0.7238, -3.889, -0.4684), (-1.711, -0.8497, -0.4684), (-1.711, -2.53, -0.2753), (-4.83, -4.708, -1.0), (-4.83, -4.708, -0.8773), (-3.897, -3.992, -1.0), (-3.897, -3.992, -0.8773), (-2.929, -4.658, -1.0), (-2.929, -4.658, -0.8773), (-3.263, -5.786, -1.0), (-3.263, -5.786, -0.8773), (-4.438, -5.816, -1.0), (-4.438, -5.816, -0.8773), (-5.409, -4.536, -0.8773), (-3.913, -3.388, -0.8773), (-2.359, -4.457, -0.8773), (-2.895, -6.265, -0.8773), (-4.78, -6.314, -0.8773), (-2.555, -6.708, -0.7534), (-5.096, -6.774, -0.7534), (-3.928, -2.83, -0.7534), (-1.833, -4.27, -0.7534), (-5.945, -4.378, -0.7534), (-2.808, -6.378, -0.6248), (-3.917, -3.246, -0.6248), (-4.861, -6.431, -0.6248), (-2.225, -4.409, -0.6248), (-5.546, -4.496, -0.6248), (-2.849, -6.325, -0.4684), (-3.915, -3.312, -0.4684), (-4.823, -6.377, -0.4684), (-2.287, -4.431, -0.4684), (-5.482, -4.515, -0.4684), (-3.871, -4.992, -0.2753), (-6.769, -2.348, -1.0), (-6.769, -2.348, -0.8773), (-5.837, -1.633, -1.0), (-5.837, -1.633, -0.8773), (-4.868, -2.299, -1.0), (-4.868, -2.299, -0.8773), (-5.202, -3.426, -1.0), (-5.202, -3.426, -0.8773), (-6.377, -3.456, -1.0), (-6.377, -3.456, -0.8773), (-7.349, -2.176, -0.8773), (-5.852, -1.028, -0.8773), (-4.298, -2.097, -0.8773), (-4.834, -3.905, -0.8773), (-6.719, -3.954, -0.8773), (-4.494, -4.348, -0.7534), (-7.036, -4.414, -0.7534), (-5.867, -0.4705, -0.7534), (-3.772, -1.911, -0.7534), (-7.884, -2.018, -0.7534), (-4.748, -4.018, -0.6248), (-5.856, -0.8865, -0.6248), (-6.8, -4.072, -0.6248), (-4.164, -2.05, -0.6248), (-7.485, -2.136, -0.6248), (-4.788, -3.965, -0.4684), (-5.854, -0.9527, -0.4684), (-6.762, -4.017, -0.4684), (-4.227, -2.072, -0.4684), (-7.421, -2.155, -0.4684), (-5.811, -2.632, -0.2753), (-7.718, -5.548, -1.0), (-7.718, -5.548, -0.8773), (-6.785, -4.832, -1.0), (-6.785, -4.832, -0.8773), (-5.816, -5.498, -1.0), (-5.816, -5.498, -0.8773), (-6.15, -6.625, -1.0), (-6.15, -6.625, -0.8773), (-7.325, -6.656, -1.0), (-7.325, -6.656, -0.8773), (-8.297, -5.376, -0.8773), (-6.801, -4.228, -0.8773), (-5.246, -5.297, -0.8773), (-5.782, -7.105, -0.8773), (-7.668, -7.154, -0.8773), (-5.442, -7.548, -0.7534), (-7.984, -7.614, -0.7534), (-6.815, -3.67, -0.7534), (-4.72, -5.11, -0.7534), (-8.832, -5.218, -0.7534), (-5.696, -7.218, -0.6248), (-6.804, -4.086, -0.6248), (-7.748, -7.271, -0.6248), (-5.112, -5.249, -0.6248), (-8.433, -5.336, -0.6248), (-5.736, -7.165, -0.4684), (-6.803, -4.152, -0.4684), (-7.711, -7.217, -0.4684), (-5.175, -5.271, -0.4684), (-8.37, -5.355, -0.4684), (-6.759, -5.832, -0.2753), (-6.709, -0.4929, -1.0), (-6.709, -0.4929, -0.8773), (-7.641, -1.208, -1.0), (-7.641, -1.208, -0.8773), (-8.61, -0.5425, -1.0), (-8.61, -0.5425, -0.8773), (-8.276, 0.5846, -1.0), (-8.276, 0.5846, -0.8773), (-7.101, 0.6153, -1.0), (-7.101, 0.6153, -0.8773), (-6.129, -0.6647, -0.8773), (-7.626, -1.813, -0.8773), (-9.18, -0.7442, -0.8773), (-8.644, 1.064, -0.8773), (-6.758, 1.113, -0.8773), (-8.984, 1.507, -0.7534), (-6.442, 1.573, -0.7534), (-7.611, -2.371, -0.7534), (-9.706, -0.9304, -0.7534), (-5.594, -0.8233, -0.7534), (-8.73, 1.177, -0.6248), (-7.622, -1.955, -0.6248), (-6.678, 1.23, -0.6248), (-9.314, -0.7916, -0.6248), (-5.993, -0.705, -0.6248), (-8.69, 1.124, -0.4684), (-7.624, -1.888, -0.4684), (-6.716, 1.176, -0.4684), (-9.251, -0.7695, -0.4684), (-6.056, -0.6862, -0.4684), (-7.667, -0.2088, -0.2753), (-7.657, -3.693, -1.0), (-7.657, -3.693, -0.8773), (-8.59, -4.408, -1.0), (-8.59, -4.408, -0.8773), (-9.558, -3.742, -1.0), (-9.558, -3.742, -0.8773), (-9.224, -2.615, -1.0), (-9.224, -2.615, -0.8773), (-8.049, -2.584, -1.0), (-8.049, -2.584, -0.8773), (-7.077, -3.864, -0.8773), (-8.574, -5.012, -0.8773), (-10.13, -3.944, -0.8773), (-9.592, -2.135, -0.8773), (-7.707, -2.086, -0.8773), (-9.932, -1.693, -0.7534), (-7.39, -1.626, -0.7534), (-8.559, -5.57, -0.7534), (-10.65, -4.13, -0.7534), (-6.542, -4.023, -0.7534), (-9.679, -2.023, -0.6248), (-8.57, -5.154, -0.6248), (-7.626, -1.969, -0.6248), (-10.26, -3.991, -0.6248), (-6.941, -3.905, -0.6248), (-9.638, -2.075, -0.4684), (-8.572, -5.088, -0.4684), (-7.664, -2.024, -0.4684), (-10.2, -3.969, -0.4684), (-7.005, -3.886, -0.4684), (-8.616, -3.408, -0.2753), (-9.596, -1.333, -1.0), (-9.596, -1.333, -0.8773), (-10.53, -2.048, -1.0), (-10.53, -2.048, -0.8773), (-11.5, -1.382, -1.0), (-11.5, -1.382, -0.8773), (-11.16, -0.2553, -1.0), (-11.16, -0.2553, -0.8773), (-9.988, -0.2247, -1.0), (-9.988, -0.2247, -0.8773), (-9.017, -1.505, -0.8773), (-10.51, -2.653, -0.8773), (-12.07, -1.584, -0.8773), (-11.53, 0.2243, -0.8773), (-9.646, 0.2734, -0.8773), (-11.87, 0.6672, -0.7534), (-9.33, 0.7334, -0.7534), (-10.5, -3.211, -0.7534), (-12.59, -1.77, -0.7534), (-8.481, -1.663, -0.7534), (-11.62, 0.337, -0.6248), (-10.51, -2.795, -0.6248), (-9.566, 0.3905, -0.6248), (-12.2, -1.631, -0.6248), (-8.88, -1.545, -0.6248), (-11.58, 0.2844, -0.4684), (-10.51, -2.728, -0.4684), (-9.603, 0.3359, -0.4684), (-12.14, -1.609, -0.4684), (-8.944, -1.526, -0.4684), (-10.55, -1.049, -0.2753), (-5.783, 1.139, -1.0), (-5.783, 1.139, -0.8773), (-6.735, 1.83, -1.0), (-6.735, 1.83, -0.8773), (-6.371, 2.948, -1.0), (-6.371, 2.948, -0.8773), (-5.196, 2.948, -1.0), (-5.196, 2.948, -0.8773), (-4.832, 1.83, -1.0), (-4.832, 1.83, -0.8773), (-5.783, 0.5349, -0.8773), (-7.309, 1.644, -0.8773), (-6.727, 3.437, -0.8773), (-4.84, 3.437, -0.8773), (-4.258, 1.644, -0.8773), (-4.512, 3.889, -0.7534), (-3.727, 1.471, -0.7534), (-7.84, 1.471, -0.7534), (-7.055, 3.889, -0.7534), (-5.783, -0.02327, -0.7534), (-4.757, 3.552, -0.6248), (-7.444, 1.6, -0.6248), (-4.122, 1.6, -0.6248), (-6.81, 3.552, -0.6248), (-5.783, 0.3929, -0.6248), (-4.796, 3.499, -0.4684), (-7.381, 1.62, -0.4684), (-4.186, 1.62, -0.4684), (-6.771, 3.499, -0.4684), (-5.783, 0.4591, -0.4684), (-5.783, 2.139, -0.2753), (-9.121, 1.139, -1.0), (-9.121, 1.139, -0.8773), (-10.07, 1.83, -1.0), (-10.07, 1.83, -0.8773), (-9.708, 2.948, -1.0), (-9.708, 2.948, -0.8773), (-8.533, 2.948, -1.0), (-8.533, 2.948, -0.8773), (-8.17, 1.83, -1.0), (-8.17, 1.83, -0.8773), (-9.121, 0.5349, -0.8773), (-10.65, 1.644, -0.8773), (-10.06, 3.437, -0.8773), (-8.178, 3.437, -0.8773), (-7.595, 1.644, -0.8773), (-7.85, 3.889, -0.7534), (-7.064, 1.471, -0.7534), (-11.18, 1.471, -0.7534), (-10.39, 3.889, -0.7534), (-9.121, -0.02327, -0.7534), (-8.094, 3.552, -0.6248), (-10.78, 1.6, -0.6248), (-7.46, 1.6, -0.6248), (-10.15, 3.552, -0.6248), (-9.121, 0.3929, -0.6248), (-8.133, 3.499, -0.4684), (-10.72, 1.62, -0.4684), (-7.523, 1.62, -0.4684), (-10.11, 3.499, -0.4684), (-9.121, 0.4591, -0.4684), (-9.121, 2.139, -0.2753), (-7.409, 3.669, -1.0), (-7.409, 3.669, -0.8773), (-8.36, 4.36, -1.0), (-8.36, 4.36, -0.8773), (-7.997, 5.478, -1.0), (-7.997, 5.478, -0.8773), (-6.821, 5.478, -1.0), (-6.821, 5.478, -0.8773), (-6.458, 4.36, -1.0), (-6.458, 4.36, -0.8773), (-7.409, 3.065, -0.8773), (-8.935, 4.173, -0.8773), (-8.352, 5.967, -0.8773), (-6.466, 5.967, -0.8773), (-5.883, 4.173, -0.8773), (-6.138, 6.419, -0.7534), (-5.352, 4.001, -0.7534), (-9.466, 4.001, -0.7534), (-8.68, 6.419, -0.7534), (-7.409, 2.507, -0.7534), (-6.383, 6.082, -0.6248), (-9.07, 4.13, -0.6248), (-5.748, 4.13, -0.6248), (-8.436, 6.082, -0.6248), (-7.409, 2.923, -0.6248), (-6.422, 6.029, -0.4684), (-9.007, 4.15, -0.4684), (-5.811, 4.15, -0.4684), (-8.397, 6.029, -0.4684), (-7.409, 2.989, -0.4684), (-7.409, 4.669, -0.2753), (-4.291, 6.847, -1.0), (-4.291, 6.847, -0.8773), (-5.223, 6.132, -1.0), (-5.223, 6.132, -0.8773), (-6.192, 6.798, -1.0), (-6.192, 6.798, -0.8773), (-5.858, 7.925, -1.0), (-5.858, 7.925, -0.8773), (-4.683, 7.956, -1.0), (-4.683, 7.956, -0.8773), (-3.711, 6.676, -0.8773), (-5.208, 5.528, -0.8773), (-6.762, 6.596, -0.8773), (-6.226, 8.404, -0.8773), (-4.341, 8.454, -0.8773), (-6.566, 8.847, -0.7534), (-4.024, 8.914, -0.7534), (-5.193, 4.97, -0.7534), (-7.288, 6.41, -0.7534), (-3.176, 6.517, -0.7534), (-6.313, 8.517, -0.6248), (-5.204, 5.386, -0.6248), (-4.26, 8.571, -0.6248), (-6.896, 6.549, -0.6248), (-3.575, 6.635, -0.6248), (-6.272, 8.465, -0.4684), (-5.206, 5.452, -0.4684), (-4.298, 8.516, -0.4684), (-6.833, 6.571, -0.4684), (-3.639, 6.654, -0.4684), (-5.25, 7.131, -0.2753), (-2.351, 4.488, -1.0), (-2.351, 4.488, -0.8773), (-3.284, 3.772, -1.0), (-3.284, 3.772, -0.8773), (-4.253, 4.438, -1.0), (-4.253, 4.438, -0.8773), (-3.919, 5.565, -1.0), (-3.919, 5.565, -0.8773), (-2.744, 5.596, -1.0), (-2.744, 5.596, -0.8773), (-1.772, 4.316, -0.8773), (-3.268, 3.168, -0.8773), (-4.823, 4.236, -0.8773), (-4.287, 6.045, -0.8773), (-2.401, 6.094, -0.8773), (-4.626, 6.488, -0.7534), (-2.085, 6.554, -0.7534), (-3.254, 2.61, -0.7534), (-5.349, 4.05, -0.7534), (-1.237, 4.157, -0.7534), (-4.373, 6.157, -0.6248), (-3.265, 3.026, -0.6248), (-2.321, 6.211, -0.6248), (-4.957, 4.189, -0.6248), (-1.636, 4.275, -0.6248), (-4.333, 6.105, -0.4684), (-3.266, 3.092, -0.4684), (-2.358, 6.156, -0.4684), (-4.894, 4.211, -0.4684), (-1.699, 4.294, -0.4684), (-3.31, 4.772, -0.2753), (-1.403, 7.687, -1.0), (-1.403, 7.687, -0.8773), (-2.336, 6.972, -1.0), (-2.336, 6.972, -0.8773), (-3.305, 7.638, -1.0), (-3.305, 7.638, -0.8773), (-2.971, 8.765, -1.0), (-2.971, 8.765, -0.8773), (-1.795, 8.795, -1.0), (-1.795, 8.795, -0.8773), (-0.8236, 7.516, -0.8773), (-2.32, 6.368, -0.8773), (-3.874, 7.436, -0.8773), (-3.338, 9.244, -0.8773), (-1.453, 9.294, -0.8773), (-3.678, 9.687, -0.7534), (-1.137, 9.753, -0.7534), (-2.306, 5.809, -0.7534), (-4.401, 7.25, -0.7534), (-0.2885, 7.357, -0.7534), (-3.425, 9.357, -0.6248), (-2.316, 6.225, -0.6248), (-1.373, 9.411, -0.6248), (-4.008, 7.389, -0.6248), (-0.6874, 7.475, -0.6248), (-3.385, 9.305, -0.4684), (-2.318, 6.292, -0.4684), (-1.41, 9.356, -0.4684), (-3.946, 7.411, -0.4684), (-0.751, 7.494, -0.4684), (-2.362, 7.971, -0.2753)], [], [(0, 1, 3, 2), (2, 3, 5, 4), (4, 5, 7, 6), (9, 7, 13, 14), (6, 7, 9, 8), (8, 9, 1, 0), (5, 3, 11, 12), (1, 9, 14, 10), (3, 1, 10, 11), (7, 5, 12, 13), (29, 27, 30), (11, 10, 19, 17), (13, 12, 18, 15), (10, 14, 16, 19), (12, 11, 17, 18), (14, 13, 15, 16), (17, 19, 24, 21), (15, 18, 23, 20), (19, 16, 22, 24), (18, 17, 21, 23), (16, 15, 20, 22), (21, 24, 29, 26), (20, 23, 28, 25), (24, 22, 27, 29), (23, 21, 26, 28), (22, 20, 25, 27), (25, 28, 30), (26, 29, 30), (27, 25, 30), (28, 26, 30), (31, 32, 34, 33), (33, 34, 36, 35), (35, 36, 38, 37), (40, 38, 44, 45), (37, 38, 40, 39), (39, 40, 32, 31), (36, 34, 42, 43), (32, 40, 45, 41), (34, 32, 41, 42), (38, 36, 43, 44), (60, 58, 61), (42, 41, 50, 48), (44, 43, 49, 46), (41, 45, 47, 50), (43, 42, 48, 49), (45, 44, 46, 47), (48, 50, 55, 52), (46, 49, 54, 51), (50, 47, 53, 55), (49, 48, 52, 54), (47, 46, 51, 53), (52, 55, 60, 57), (51, 54, 59, 56), (55, 53, 58, 60), (54, 52, 57, 59), (53, 51, 56, 58), (56, 59, 61), (57, 60, 61), (58, 56, 61), (59, 57, 61), (62, 63, 65, 64), (64, 65, 67, 66), (66, 67, 69, 68), (71, 69, 75, 76), (68, 69, 71, 70), (70, 71, 63, 62), (67, 65, 73, 74), (63, 71, 76, 72), (65, 63, 72, 73), (69, 67, 74, 75), (91, 89, 92), (73, 72, 81, 79), (75, 74, 80, 77), (72, 76, 78, 81), (74, 73, 79, 80), (76, 75, 77, 78), (79, 81, 86, 83), (77, 80, 85, 82), (81, 78, 84, 86), (80, 79, 83, 85), (78, 77, 82, 84), (83, 86, 91, 88), (82, 85, 90, 87), (86, 84, 89, 91), (85, 83, 88, 90), (84, 82, 87, 89), (87, 90, 92), (88, 91, 92), (89, 87, 92), (90, 88, 92), (93, 94, 96, 95), (95, 96, 98, 97), (97, 98, 100, 99), (102, 100, 106, 107), (99, 100, 102, 101), (101, 102, 94, 93), (98, 96, 104, 105), (94, 102, 107, 103), (96, 94, 103, 104), (100, 98, 105, 106), (122, 120, 123), (104, 103, 112, 110), (106, 105, 111, 108), (103, 107, 109, 112), (105, 104, 110, 111), (107, 106, 108, 109), (110, 112, 117, 114), (108, 111, 116, 113), (112, 109, 115, 117), (111, 110, 114, 116), (109, 108, 113, 115), (114, 117, 122, 119), (113, 116, 121, 118), (117, 115, 120, 122), (116, 114, 119, 121), (115, 113, 118, 120), (118, 121, 123), (119, 122, 123), (120, 118, 123), (121, 119, 123), (124, 125, 127, 126), (126, 127, 129, 128), (128, 129, 131, 130), (133, 131, 137, 138), (130, 131, 133, 132), (132, 133, 125, 124), (129, 127, 135, 136), (125, 133, 138, 134), (127, 125, 134, 135), (131, 129, 136, 137), (153, 151, 154), (135, 134, 143, 141), (137, 136, 142, 139), (134, 138, 140, 143), (136, 135, 141, 142), (138, 137, 139, 140), (141, 143, 148, 145), (139, 142, 147, 144), (143, 140, 146, 148), (142, 141, 145, 147), (140, 139, 144, 146), (145, 148, 153, 150), (144, 147, 152, 149), (148, 146, 151, 153), (147, 145, 150, 152), (146, 144, 149, 151), (149, 152, 154), (150, 153, 154), (151, 149, 154), (152, 150, 154), (155, 156, 158, 157), (157, 158, 160, 159), (159, 160, 162, 161), (164, 162, 168, 169), (161, 162, 164, 163), (163, 164, 156, 155), (160, 158, 166, 167), (156, 164, 169, 165), (158, 156, 165, 166), (162, 160, 167, 168), (184, 182, 185), (166, 165, 174, 172), (168, 167, 173, 170), (165, 169, 171, 174), (167, 166, 172, 173), (169, 168, 170, 171), (172, 174, 179, 176), (170, 173, 178, 175), (174, 171, 177, 179), (173, 172, 176, 178), (171, 170, 175, 177), (176, 179, 184, 181), (175, 178, 183, 180), (179, 177, 182, 184), (178, 176, 181, 183), (177, 175, 180, 182), (180, 183, 185), (181, 184, 185), (182, 180, 185), (183, 181, 185), (186, 187, 189, 188), (188, 189, 191, 190), (190, 191, 193, 192), (195, 193, 199, 200), (192, 193, 195, 194), (194, 195, 187, 186), (191, 189, 197, 198), (187, 195, 200, 196), (189, 187, 196, 197), (193, 191, 198, 199), (215, 213, 216), (197, 196, 205, 203), (199, 198, 204, 201), (196, 200, 202, 205), (198, 197, 203, 204), (200, 199, 201, 202), (203, 205, 210, 207), (201, 204, 209, 206), (205, 202, 208, 210), (204, 203, 207, 209), (202, 201, 206, 208), (207, 210, 215, 212), (206, 209, 214, 211), (210, 208, 213, 215), (209, 207, 212, 214), (208, 206, 211, 213), (211, 214, 216), (212, 215, 216), (213, 211, 216), (214, 212, 216), (217, 218, 220, 219), (219, 220, 222, 221), (221, 222, 224, 223), (226, 224, 230, 231), (223, 224, 226, 225), (225, 226, 218, 217), (222, 220, 228, 229), (218, 226, 231, 227), (220, 218, 227, 228), (224, 222, 229, 230), (246, 244, 247), (228, 227, 236, 234), (230, 229, 235, 232), (227, 231, 233, 236), (229, 228, 234, 235), (231, 230, 232, 233), (234, 236, 241, 238), (232, 235, 240, 237), (236, 233, 239, 241), (235, 234, 238, 240), (233, 232, 237, 239), (238, 241, 246, 243), (237, 240, 245, 242), (241, 239, 244, 246), (240, 238, 243, 245), (239, 237, 242, 244), (242, 245, 247), (243, 246, 247), (244, 242, 247), (245, 243, 247), (248, 249, 251, 250), (250, 251, 253, 252), (252, 253, 255, 254), (257, 255, 261, 262), (254, 255, 257, 256), (256, 257, 249, 248), (253, 251, 259, 260), (249, 257, 262, 258), (251, 249, 258, 259), (255, 253, 260, 261), (277, 275, 278), (259, 258, 267, 265), (261, 260, 266, 263), (258, 262, 264, 267), (260, 259, 265, 266), (262, 261, 263, 264), (265, 267, 272, 269), (263, 266, 271, 268), (267, 264, 270, 272), (266, 265, 269, 271), (264, 263, 268, 270), (269, 272, 277, 274), (268, 271, 276, 273), (272, 270, 275, 277), (271, 269, 274, 276), (270, 268, 273, 275), (273, 276, 278), (274, 277, 278), (275, 273, 278), (276, 274, 278), (279, 280, 282, 281), (281, 282, 284, 283), (283, 284, 286, 285), (288, 286, 292, 293), (285, 286, 288, 287), (287, 288, 280, 279), (284, 282, 290, 291), (280, 288, 293, 289), (282, 280, 289, 290), (286, 284, 291, 292), (308, 306, 309), (290, 289, 298, 296), (292, 291, 297, 294), (289, 293, 295, 298), (291, 290, 296, 297), (293, 292, 294, 295), (296, 298, 303, 300), (294, 297, 302, 299), (298, 295, 301, 303), (297, 296, 300, 302), (295, 294, 299, 301), (300, 303, 308, 305), (299, 302, 307, 304), (303, 301, 306, 308), (302, 300, 305, 307), (301, 299, 304, 306), (304, 307, 309), (305, 308, 309), (306, 304, 309), (307, 305, 309), (310, 311, 313, 312), (312, 313, 315, 314), (314, 315, 317, 316), (319, 317, 323, 324), (318, 319, 311, 310), (315, 313, 321, 322), (311, 319, 324, 320), (313, 311, 320, 321), (317, 315, 322, 323), (339, 337, 340), (321, 320, 329, 327), (323, 322, 328, 325), (320, 324, 326, 329), (322, 321, 327, 328), (324, 323, 325, 326), (327, 329, 334, 331), (325, 328, 333, 330), (329, 326, 332, 334), (328, 327, 331, 333), (326, 325, 330, 332), (331, 334, 339, 336), (330, 333, 338, 335), (334, 332, 337, 339), (333, 331, 336, 338), (332, 330, 335, 337), (335, 338, 340), (336, 339, 340), (337, 335, 340), (338, 336, 340), (341, 342, 344, 343), (343, 344, 346, 345), (345, 346, 348, 347), (350, 348, 354, 355), (347, 348, 350, 349), (349, 350, 342, 341), (346, 344, 352, 353), (342, 350, 355, 351), (344, 342, 351, 352), (348, 346, 353, 354), (370, 368, 371), (352, 351, 360, 358), (354, 353, 359, 356), (351, 355, 357, 360), (353, 352, 358, 359), (355, 354, 356, 357), (358, 360, 365, 362), (356, 359, 364, 361), (360, 357, 363, 365), (359, 358, 362, 364), (357, 356, 361, 363), (362, 365, 370, 367), (361, 364, 369, 366), (365, 363, 368, 370), (364, 362, 367, 369), (363, 361, 366, 368), (366, 369, 371), (367, 370, 371), (368, 366, 371), (369, 367, 371), (372, 373, 375, 374), (374, 375, 377, 376), (376, 377, 379, 378), (381, 379, 385, 386), (378, 379, 381, 380), (380, 381, 373, 372), (377, 375, 383, 384), (373, 381, 386, 382), (375, 373, 382, 383), (379, 377, 384, 385), (401, 399, 402), (383, 382, 391, 389), (385, 384, 390, 387), (382, 386, 388, 391), (384, 383, 389, 390), (386, 385, 387, 388), (389, 391, 396, 393), (387, 390, 395, 392), (391, 388, 394, 396), (390, 389, 393, 395), (388, 387, 392, 394), (393, 396, 401, 398), (392, 395, 400, 397), (396, 394, 399, 401), (395, 393, 398, 400), (394, 392, 397, 399), (397, 400, 402), (398, 401, 402), (399, 397, 402), (400, 398, 402), (403, 404, 406, 405), (405, 406, 408, 407), (407, 408, 410, 409), (412, 410, 416, 417), (409, 410, 412, 411), (411, 412, 404, 403), (408, 406, 414, 415), (404, 412, 417, 413), (406, 404, 413, 414), (410, 408, 415, 416), (432, 430, 433), (414, 413, 422, 420), (416, 415, 421, 418), (413, 417, 419, 422), (415, 414, 420, 421), (417, 416, 418, 419), (420, 422, 427, 424), (418, 421, 426, 423), (422, 419, 425, 427), (421, 420, 424, 426), (419, 418, 423, 425), (424, 427, 432, 429), (423, 426, 431, 428), (427, 425, 430, 432), (426, 424, 429, 431), (425, 423, 428, 430), (428, 431, 433), (429, 432, 433), (430, 428, 433), (431, 429, 433), (434, 435, 437, 436), (436, 437, 439, 438), (438, 439, 441, 440), (443, 441, 447, 448), (440, 441, 443, 442), (442, 443, 435, 434), (439, 437, 445, 446), (435, 443, 448, 444), (437, 435, 444, 445), (441, 439, 446, 447), (463, 461, 464), (445, 444, 453, 451), (447, 446, 452, 449), (444, 448, 450, 453), (446, 445, 451, 452), (448, 447, 449, 450), (451, 453, 458, 455), (449, 452, 457, 454), (453, 450, 456, 458), (452, 451, 455, 457), (450, 449, 454, 456), (455, 458, 463, 460), (454, 457, 462, 459), (458, 456, 461, 463), (457, 455, 460, 462), (456, 454, 459, 461), (459, 462, 464), (460, 463, 464), (461, 459, 464), (462, 460, 464), (465, 466, 468, 467), (467, 468, 470, 469), (469, 470, 472, 471), (474, 472, 478, 479), (471, 472, 474, 473), (473, 474, 466, 465), (470, 468, 476, 477), (466, 474, 479, 475), (468, 466, 475, 476), (472, 470, 477, 478), (494, 492, 495), (476, 475, 484, 482), (478, 477, 483, 480), (475, 479, 481, 484), (477, 476, 482, 483), (479, 478, 480, 481), (482, 484, 489, 486), (480, 483, 488, 485), (484, 481, 487, 489), (483, 482, 486, 488), (481, 480, 485, 487), (486, 489, 494, 491), (485, 488, 493, 490), (489, 487, 492, 494), (488, 486, 491, 493), (487, 485, 490, 492), (490, 493, 495), (491, 494, 495), (492, 490, 495), (493, 491, 495), (496, 497, 499, 498), (498, 499, 501, 500), (500, 501, 503, 502), (505, 503, 509, 510), (502, 503, 505, 504), (504, 505, 497, 496), (501, 499, 507, 508), (497, 505, 510, 506), (499, 497, 506, 507), (503, 501, 508, 509), (525, 523, 526), (507, 506, 515, 513), (509, 508, 514, 511), (506, 510, 512, 515), (508, 507, 513, 514), (510, 509, 511, 512), (513, 515, 520, 517), (511, 514, 519, 516), (515, 512, 518, 520), (514, 513, 517, 519), (512, 511, 516, 518), (517, 520, 525, 522), (516, 519, 524, 521), (520, 518, 523, 525), (519, 517, 522, 524), (518, 516, 521, 523), (521, 524, 526), (522, 525, 526), (523, 521, 526), (524, 522, 526), (527, 528, 530, 529), (529, 530, 532, 531), (531, 532, 534, 533), (536, 534, 540, 541), (533, 534, 536, 535), (535, 536, 528, 527), (532, 530, 538, 539), (528, 536, 541, 537), (530, 528, 537, 538), (534, 532, 539, 540), (556, 554, 557), (538, 537, 546, 544), (540, 539, 545, 542), (537, 541, 543, 546), (539, 538, 544, 545), (541, 540, 542, 543), (544, 546, 551, 548), (542, 545, 550, 547), (546, 543, 549, 551), (545, 544, 548, 550), (543, 542, 547, 549), (548, 551, 556, 553), (547, 550, 555, 552), (551, 549, 554, 556), (550, 548, 553, 555), (549, 547, 552, 554), (552, 555, 557), (553, 556, 557), (554, 552, 557), (555, 553, 557), (558, 559, 561, 560), (560, 561, 563, 562), (562, 563, 565, 564), (567, 565, 571, 572), (564, 565, 567, 566), (566, 567, 559, 558), (563, 561, 569, 570), (559, 567, 572, 568), (561, 559, 568, 569), (565, 563, 570, 571), (587, 585, 588), (569, 568, 577, 575), (571, 570, 576, 573), (568, 572, 574, 577), (570, 569, 575, 576), (572, 571, 573, 574), (575, 577, 582, 579), (573, 576, 581, 578), (577, 574, 580, 582), (576, 575, 579, 581), (574, 573, 578, 580), (579, 582, 587, 584), (578, 581, 586, 583), (582, 580, 585, 587), (581, 579, 584, 586), (580, 578, 583, 585), (583, 586, 588), (584, 587, 588), (585, 583, 588), (586, 584, 588), (316, 317, 319, 318)])
me_cylinder_016.polygons.foreach_set('use_smooth', [True] * 570)
me_cylinder_016.use_remesh_preserve_volume = False
me_cylinder_016.use_remesh_preserve_attributes = False
me_cylinder_016.use_mirror_vertex_groups = False
me_cylinder_016.update()
me_cylinder_008 = bpy.data.meshes.new('Cylinder.008')
me_cylinder_008.from_pydata([(0.0, 1.0, -1.0), (0.0, 1.0, -0.8773), (0.9511, 0.309, -1.0), (0.9511, 0.309, -0.8773), (0.5878, -0.809, -1.0), (0.5878, -0.809, -0.8773), (-0.5878, -0.809, -1.0), (-0.5878, -0.809, -0.8773), (-0.9511, 0.309, -1.0), (-0.9511, 0.309, -0.8773), (1.906e-08, 1.604, -0.8773), (1.526, 0.4958, -0.8773), (0.9431, -1.298, -0.8773), (-0.9431, -1.298, -0.8773), (-1.526, 0.4958, -0.8773), (-1.271, -1.75, -0.7534), (-2.057, 0.6683, -0.7534), (2.057, 0.6683, -0.7534), (1.271, -1.75, -0.7534), (-1.026e-08, 2.163, -0.7534), (-1.027, -1.413, -0.6248), (1.661, 0.5397, -0.6248), (-1.661, 0.5397, -0.6248), (1.027, -1.413, -0.6248), (-7.325e-08, 1.746, -0.6248), (-0.9876, -1.359, -0.4684), (1.598, 0.5192, -0.4684), (-1.598, 0.5192, -0.4684), (0.9876, -1.359, -0.4684), (-1.47e-07, 1.68, -0.4684), (-2.861e-07, 5.96e-09, -0.2753)], [], [(0, 1, 3, 2), (2, 3, 5, 4), (4, 5, 7, 6), (9, 7, 13, 14), (6, 7, 9, 8), (8, 9, 1, 0), (5, 3, 11, 12), (1, 9, 14, 10), (3, 1, 10, 11), (7, 5, 12, 13), (29, 27, 30), (11, 10, 19, 17), (13, 12, 18, 15), (10, 14, 16, 19), (12, 11, 17, 18), (14, 13, 15, 16), (17, 19, 24, 21), (15, 18, 23, 20), (19, 16, 22, 24), (18, 17, 21, 23), (16, 15, 20, 22), (21, 24, 29, 26), (20, 23, 28, 25), (24, 22, 27, 29), (23, 21, 26, 28), (22, 20, 25, 27), (25, 28, 30), (26, 29, 30), (27, 25, 30), (28, 26, 30)])
me_cylinder_008.polygons.foreach_set('use_smooth', [True] * 30)
me_cylinder_008.use_remesh_preserve_volume = False
me_cylinder_008.use_remesh_preserve_attributes = False
me_cylinder_008.use_mirror_vertex_groups = False
me_cylinder_008.update()
me_cylinder_007 = bpy.data.meshes.new('Cylinder.007')
me_cylinder_007.from_pydata([(0.0, 1.0, -1.0), (0.0, 1.0, -0.8773), (0.9511, 0.309, -1.0), (0.9511, 0.309, -0.8773), (0.5878, -0.809, -1.0), (0.5878, -0.809, -0.8773), (-0.5878, -0.809, -1.0), (-0.5878, -0.809, -0.8773), (-0.9511, 0.309, -1.0), (-0.9511, 0.309, -0.8773), (1.906e-08, 1.604, -0.8773), (1.526, 0.4958, -0.8773), (0.9431, -1.298, -0.8773), (-0.9431, -1.298, -0.8773), (-1.526, 0.4958, -0.8773), (-1.271, -1.75, -0.7534), (-2.057, 0.6683, -0.7534), (2.057, 0.6683, -0.7534), (1.271, -1.75, -0.7534), (-1.026e-08, 2.163, -0.7534), (-1.027, -1.413, -0.6248), (1.661, 0.5397, -0.6248), (-1.661, 0.5397, -0.6248), (1.027, -1.413, -0.6248), (-7.325e-08, 1.746, -0.6248), (-0.9876, -1.359, -0.4684), (1.598, 0.5192, -0.4684), (-1.598, 0.5192, -0.4684), (0.9876, -1.359, -0.4684), (-1.47e-07, 1.68, -0.4684), (-2.861e-07, 5.96e-09, -0.2753)], [], [(0, 1, 3, 2), (2, 3, 5, 4), (4, 5, 7, 6), (9, 7, 13, 14), (6, 7, 9, 8), (8, 9, 1, 0), (5, 3, 11, 12), (1, 9, 14, 10), (3, 1, 10, 11), (7, 5, 12, 13), (29, 27, 30), (11, 10, 19, 17), (13, 12, 18, 15), (10, 14, 16, 19), (12, 11, 17, 18), (14, 13, 15, 16), (17, 19, 24, 21), (15, 18, 23, 20), (19, 16, 22, 24), (18, 17, 21, 23), (16, 15, 20, 22), (21, 24, 29, 26), (20, 23, 28, 25), (24, 22, 27, 29), (23, 21, 26, 28), (22, 20, 25, 27), (25, 28, 30), (26, 29, 30), (27, 25, 30), (28, 26, 30)])
me_cylinder_007.polygons.foreach_set('use_smooth', [True] * 30)
me_cylinder_007.use_remesh_preserve_volume = False
me_cylinder_007.use_remesh_preserve_attributes = False
me_cylinder_007.use_mirror_vertex_groups = False
me_cylinder_007.update()
me_cylinder_006 = bpy.data.meshes.new('Cylinder.006')
me_cylinder_006.from_pydata([(0.0, 1.0, -1.0), (0.0, 1.0, -0.8773), (0.9511, 0.309, -1.0), (0.9511, 0.309, -0.8773), (0.5878, -0.809, -1.0), (0.5878, -0.809, -0.8773), (-0.5878, -0.809, -1.0), (-0.5878, -0.809, -0.8773), (-0.9511, 0.309, -1.0), (-0.9511, 0.309, -0.8773), (1.906e-08, 1.604, -0.8773), (1.526, 0.4958, -0.8773), (0.9431, -1.298, -0.8773), (-0.9431, -1.298, -0.8773), (-1.526, 0.4958, -0.8773), (-1.271, -1.75, -0.7534), (-2.057, 0.6683, -0.7534), (2.057, 0.6683, -0.7534), (1.271, -1.75, -0.7534), (-1.026e-08, 2.163, -0.7534), (-1.027, -1.413, -0.6248), (1.661, 0.5397, -0.6248), (-1.661, 0.5397, -0.6248), (1.027, -1.413, -0.6248), (-7.325e-08, 1.746, -0.6248), (-0.9876, -1.359, -0.4684), (1.598, 0.5192, -0.4684), (-1.598, 0.5192, -0.4684), (0.9876, -1.359, -0.4684), (-1.47e-07, 1.68, -0.4684), (-2.861e-07, 5.96e-09, -0.2753)], [], [(0, 1, 3, 2), (2, 3, 5, 4), (4, 5, 7, 6), (9, 7, 13, 14), (6, 7, 9, 8), (8, 9, 1, 0), (5, 3, 11, 12), (1, 9, 14, 10), (3, 1, 10, 11), (7, 5, 12, 13), (29, 27, 30), (11, 10, 19, 17), (13, 12, 18, 15), (10, 14, 16, 19), (12, 11, 17, 18), (14, 13, 15, 16), (17, 19, 24, 21), (15, 18, 23, 20), (19, 16, 22, 24), (18, 17, 21, 23), (16, 15, 20, 22), (21, 24, 29, 26), (20, 23, 28, 25), (24, 22, 27, 29), (23, 21, 26, 28), (22, 20, 25, 27), (25, 28, 30), (26, 29, 30), (27, 25, 30), (28, 26, 30)])
me_cylinder_006.polygons.foreach_set('use_smooth', [True] * 30)
me_cylinder_006.use_remesh_preserve_volume = False
me_cylinder_006.use_remesh_preserve_attributes = False
me_cylinder_006.use_mirror_vertex_groups = False
me_cylinder_006.update()

# ---- objects
ob_cylinder_059 = bpy.data.objects.new('Cylinder.059', me_cylinder_059)
ob_cylinder_043 = bpy.data.objects.new('Cylinder.043', me_cylinder_043)
ob_cylinder_039 = bpy.data.objects.new('Cylinder.039', me_cylinder_039)
ob_cylinder_038 = bpy.data.objects.new('Cylinder.038', me_cylinder_038)
ob_cylinder_037 = bpy.data.objects.new('Cylinder.037', me_cylinder_037)
ob_cylinder_036 = bpy.data.objects.new('Cylinder.036', me_cylinder_036)
ob_cylinder_035 = bpy.data.objects.new('Cylinder.035', me_cylinder_035)
ob_cylinder_034 = bpy.data.objects.new('Cylinder.034', me_cylinder_034)
ob_cylinder_033 = bpy.data.objects.new('Cylinder.033', me_cylinder_033)
ob_cylinder_032 = bpy.data.objects.new('Cylinder.032', me_cylinder_032)
ob_cylinder_031 = bpy.data.objects.new('Cylinder.031', me_cylinder_031)
ob_cylinder_030 = bpy.data.objects.new('Cylinder.030', me_cylinder_030)
ob_cylinder_029 = bpy.data.objects.new('Cylinder.029', me_cylinder_029)
ob_cylinder_028 = bpy.data.objects.new('Cylinder.028', me_cylinder_028)
ob_cylinder_027 = bpy.data.objects.new('Cylinder.027', me_cylinder_027)
ob_cylinder_026 = bpy.data.objects.new('Cylinder.026', me_cylinder_026)
ob_cylinder_025 = bpy.data.objects.new('Cylinder.025', me_cylinder_025)
ob_cylinder_024 = bpy.data.objects.new('Cylinder.024', me_cylinder_024)
ob_cylinder_023 = bpy.data.objects.new('Cylinder.023', me_cylinder_023)
ob_cylinder_022 = bpy.data.objects.new('Cylinder.022', me_cylinder_022)
ob_cylinder_021 = bpy.data.objects.new('Cylinder.021', me_cylinder_021)
ob_cylinder_020 = bpy.data.objects.new('Cylinder.020', me_cylinder_020)
ob_cylinder_019 = bpy.data.objects.new('Cylinder.019', me_cylinder_019)
ob_cylinder_018 = bpy.data.objects.new('Cylinder.018', me_cylinder_018)
ob_cylinder_016 = bpy.data.objects.new('Cylinder.016', me_cylinder_016)
ob_cylinder_008 = bpy.data.objects.new('Cylinder.008', me_cylinder_008)
ob_cylinder_007 = bpy.data.objects.new('Cylinder.007', me_cylinder_007)
ob_cylinder_006 = bpy.data.objects.new('Cylinder.006', me_cylinder_006)

# ---- transforms, parenting, visibility, modifiers, constraints
ob_cylinder_059.location = (1.008, -2.489, 1.0)
ob_cylinder_059.rotation_euler = (0.0, -0.0, 2.165)
ob_cylinder_059.scale = (0.105, 0.105, 1.0)
ob_cylinder_059.lineart.crease_threshold = 0.0
ob_cylinder_043.location = (-0.000599, -1.155, 1.0)
ob_cylinder_043.rotation_euler = (0.0, -0.0, -2.259)
ob_cylinder_043.scale = (0.105, 0.105, 1.0)
ob_cylinder_043.lineart.crease_threshold = 0.0
ob_cylinder_039.location = (1.259, -1.05, 1.0)
ob_cylinder_039.scale = (0.105, 0.105, 1.0)
ob_cylinder_039.lineart.crease_threshold = 0.0
ob_cylinder_038.location = (1.609, -1.05, 1.0)
ob_cylinder_038.scale = (0.105, 0.105, 1.0)
ob_cylinder_038.lineart.crease_threshold = 0.0
ob_cylinder_037.location = (1.43, -1.315, 1.0)
ob_cylinder_037.scale = (0.105, 0.105, 1.0)
ob_cylinder_037.lineart.crease_threshold = 0.0
ob_cylinder_036.location = (1.742, -1.459, 1.0)
ob_cylinder_036.rotation_euler = (0.0, -0.0, -1.283)
ob_cylinder_036.scale = (0.105, 0.105, 1.0)
ob_cylinder_036.lineart.crease_threshold = 0.0
ob_cylinder_035.location = (2.023, -1.556, 1.0)
ob_cylinder_035.rotation_euler = (0.0, -0.0, -1.283)
ob_cylinder_035.scale = (0.105, 0.105, 1.0)
ob_cylinder_035.lineart.crease_threshold = 0.0
ob_cylinder_034.location = (1.948, -1.22, 1.0)
ob_cylinder_034.rotation_euler = (0.0, -0.0, -1.283)
ob_cylinder_034.scale = (0.105, 0.105, 1.0)
ob_cylinder_034.lineart.crease_threshold = 0.0
ob_cylinder_033.location = (2.931, -1.51, 1.0)
ob_cylinder_033.rotation_euler = (0.0, -0.0, -1.283)
ob_cylinder_033.scale = (0.105, 0.105, 1.0)
ob_cylinder_033.lineart.crease_threshold = 0.0
ob_cylinder_032.location = (3.03, -1.846, 1.0)
ob_cylinder_032.rotation_euler = (0.0, -0.0, -1.283)
ob_cylinder_032.scale = (0.105, 0.105, 1.0)
ob_cylinder_032.lineart.crease_threshold = 0.0
ob_cylinder_031.location = (2.724, -1.75, 1.0)
ob_cylinder_031.rotation_euler = (0.0, -0.0, -1.283)
ob_cylinder_031.scale = (0.105, 0.105, 1.0)
ob_cylinder_031.lineart.crease_threshold = 0.0
ob_cylinder_030.location = (2.412, -1.606, 1.0)
ob_cylinder_030.scale = (0.105, 0.105, 1.0)
ob_cylinder_030.lineart.crease_threshold = 0.0
ob_cylinder_029.location = (2.592, -1.34, 1.0)
ob_cylinder_029.scale = (0.105, 0.105, 1.0)
ob_cylinder_029.lineart.crease_threshold = 0.0
ob_cylinder_028.location = (2.241, -1.34, 1.0)
ob_cylinder_028.scale = (0.105, 0.105, 1.0)
ob_cylinder_028.lineart.crease_threshold = 0.0
ob_cylinder_027.location = (2.78, -1.08, 1.0)
ob_cylinder_027.rotation_euler = (0.0, -0.0, 3.142)
ob_cylinder_027.scale = (0.105, 0.105, 1.0)
ob_cylinder_027.lineart.crease_threshold = 0.0
ob_cylinder_026.location = (2.43, -1.08, 1.0)
ob_cylinder_026.rotation_euler = (0.0, -0.0, 3.142)
ob_cylinder_026.scale = (0.105, 0.105, 1.0)
ob_cylinder_026.lineart.crease_threshold = 0.0
ob_cylinder_025.location = (2.61, -0.8147, 1.0)
ob_cylinder_025.rotation_euler = (0.0, -0.0, 3.142)
ob_cylinder_025.scale = (0.105, 0.105, 1.0)
ob_cylinder_025.lineart.crease_threshold = 0.0
ob_cylinder_024.location = (2.297, -0.6707, 1.0)
ob_cylinder_024.rotation_euler = (0.0, -0.0, 1.859)
ob_cylinder_024.scale = (0.105, 0.105, 1.0)
ob_cylinder_024.lineart.crease_threshold = 0.0
ob_cylinder_023.location = (1.991, -0.5738, 1.0)
ob_cylinder_023.rotation_euler = (0.0, -0.0, 1.859)
ob_cylinder_023.scale = (0.105, 0.105, 1.0)
ob_cylinder_023.lineart.crease_threshold = 0.0
ob_cylinder_022.location = (2.091, -0.9099, 1.0)
ob_cylinder_022.rotation_euler = (0.0, -0.0, 1.859)
ob_cylinder_022.scale = (0.105, 0.105, 1.0)
ob_cylinder_022.lineart.crease_threshold = 0.0
ob_cylinder_021.location = (3.073, -1.2, 1.0)
ob_cylinder_021.rotation_euler = (0.0, -0.0, 1.859)
ob_cylinder_021.scale = (0.105, 0.105, 1.0)
ob_cylinder_021.lineart.crease_threshold = 0.0
ob_cylinder_020.location = (3.412, -1.371, 1.0)
ob_cylinder_020.rotation_euler = (0.0, -0.0, 3.142)
ob_cylinder_020.scale = (0.105, 0.105, 1.0)
ob_cylinder_020.lineart.crease_threshold = 0.0
ob_cylinder_019.location = (2.153, -0.321, 1.0)
ob_cylinder_019.rotation_euler = (0.0, -0.0, 3.142)
ob_cylinder_019.scale = (0.105, 0.105, 1.0)
ob_cylinder_019.lineart.crease_threshold = 0.0
ob_cylinder_018.location = (1.814, -0.1505, 1.0)
ob_cylinder_018.rotation_euler = (0.0, -0.0, 1.859)
ob_cylinder_018.scale = (0.105, 0.105, 1.0)
ob_cylinder_018.lineart.crease_threshold = 0.0
ob_cylinder_016.location = (0.7324, 0.4758, 1.0)
ob_cylinder_016.rotation_euler = (0.0, -0.0, 1.859)
ob_cylinder_016.scale = (0.105, 0.105, 1.0)
ob_cylinder_016.lineart.crease_threshold = 0.0
ob_cylinder_008.location = (1.465, -0.7, 1.0)
ob_cylinder_008.rotation_euler = (0.0, -0.0, -1.283)
ob_cylinder_008.scale = (0.105, 0.105, 1.0)
ob_cylinder_008.lineart.crease_threshold = 0.0
ob_cylinder_007.location = (1.771, -0.7968, 1.0)
ob_cylinder_007.rotation_euler = (0.0, -0.0, -1.283)
ob_cylinder_007.scale = (0.105, 0.105, 1.0)
ob_cylinder_007.lineart.crease_threshold = 0.0
ob_cylinder_006.location = (1.672, -0.4607, 1.0)
ob_cylinder_006.rotation_euler = (0.0, -0.0, -1.283)
ob_cylinder_006.scale = (0.105, 0.105, 1.0)
ob_cylinder_006.lineart.crease_threshold = 0.0

# ---- collection membership
col_collection_1.objects.link(ob_cylinder_059)
col_collection_1.objects.link(ob_cylinder_043)
col_collection_1.objects.link(ob_cylinder_039)
col_collection_1.objects.link(ob_cylinder_038)
col_collection_1.objects.link(ob_cylinder_037)
col_collection_1.objects.link(ob_cylinder_036)
col_collection_1.objects.link(ob_cylinder_035)
col_collection_1.objects.link(ob_cylinder_034)
col_collection_1.objects.link(ob_cylinder_033)
col_collection_1.objects.link(ob_cylinder_032)
col_collection_1.objects.link(ob_cylinder_031)
col_collection_1.objects.link(ob_cylinder_030)
col_collection_1.objects.link(ob_cylinder_029)
col_collection_1.objects.link(ob_cylinder_028)
col_collection_1.objects.link(ob_cylinder_027)
col_collection_1.objects.link(ob_cylinder_026)
col_collection_1.objects.link(ob_cylinder_025)
col_collection_1.objects.link(ob_cylinder_024)
col_collection_1.objects.link(ob_cylinder_023)
col_collection_1.objects.link(ob_cylinder_022)
col_collection_1.objects.link(ob_cylinder_021)
col_collection_1.objects.link(ob_cylinder_020)
col_collection_1.objects.link(ob_cylinder_019)
col_collection_1.objects.link(ob_cylinder_018)
col_collection_1.objects.link(ob_cylinder_016)
col_collection_1.objects.link(ob_cylinder_008)
col_collection_1.objects.link(ob_cylinder_007)
col_collection_1.objects.link(ob_cylinder_006)

# ---- scene / render settings (as saved in the file)
scene.frame_start = 1; scene.frame_end = 250; scene.frame_set(1)
scene.render.engine = 'BLENDER_EEVEE_NEXT'
scene.render.resolution_percentage = 50
scene.render.dither_intensity = 0.0
scene.cycles.use_denoising = False
scene.cycles.samples = 128
scene.cycles.sampling_pattern = 'TABULATED_SOBOL'
scene.cycles.light_sampling_threshold = 0.0
scene.cycles.use_adaptive_sampling = False
scene.cycles.use_light_tree = False
scene.cycles.blur_glossy = 0.0
scene.cycles.sample_clamp_indirect = 0.0
scene.view_settings.view_transform = 'Standard'
bpy.context.view_layer.update()

# ---- added for rendering (the .blend has no active camera and no usable light): camera, sun
cam_auto = bpy.data.cameras.new('AutoCamera')
cam_auto.lens = 50.0
cam_auto.sensor_width = 36.0
cam_auto.clip_end = 1000.0
ob_auto_camera = bpy.data.objects.new('AutoCamera', cam_auto)
scene.collection.objects.link(ob_auto_camera)
ob_auto_camera.location = (7.05841, -7.90532, 4.85703)
ob_auto_camera.rotation_euler = (1.09748, -7.21219e-08, 0.694738)
scene.camera = ob_auto_camera
light_auto_sun = bpy.data.lights.new('AutoSun', 'SUN')
light_auto_sun.energy = 3.0
light_auto_sun.angle = 0.0523599
ob_auto_sun = bpy.data.objects.new('AutoSun', light_auto_sun)
scene.collection.objects.link(ob_auto_sun)
ob_auto_sun.rotation_euler = (0.872665, 0.174533, 0.523599)
bpy.context.view_layer.update()
